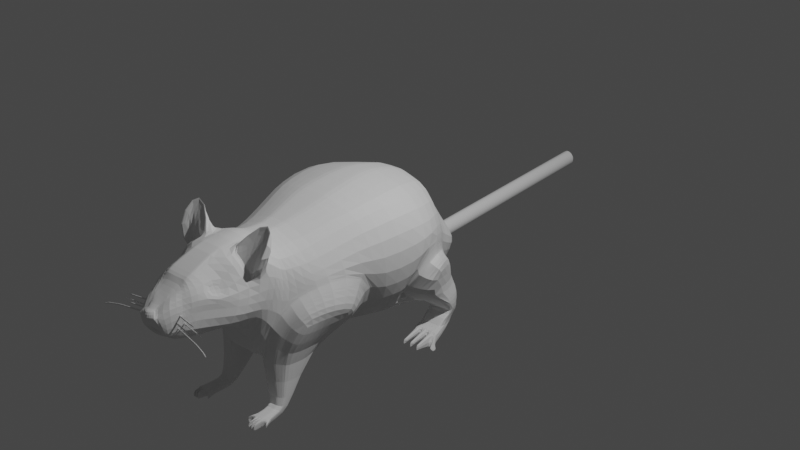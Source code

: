 # Source: RAT_2.0.blend  (saved by Blender 2.83.19; exported with 4.5.12 LTS)
import bpy
from mathutils import Matrix  # noqa: F401  (used for matrix-valued properties, if any)

bpy.ops.wm.read_factory_settings(use_empty=True)
scene = bpy.context.scene
scene.name = 'Scene'

# ---- collections
col_collection = bpy.data.collections.new('Collection'); scene.collection.children.link(col_collection)
col_wiskers = bpy.data.collections.new('WISKERS'); scene.collection.children.link(col_wiskers)

# ---- world
world_world = bpy.data.worlds.new('World'); scene.world = world_world
world_world.use_nodes = True; world_world.node_tree.nodes.clear()
_N = world_world.node_tree.nodes; _L = world_world.node_tree.links
n0 = _N.new('ShaderNodeOutputWorld'); n0.name = 'World Output'; n0.location = (300, 300)
n1 = _N.new('ShaderNodeBackground'); n1.name = 'Background'; n1.location = (10, 300)
n1.inputs[0].default_value = (0.05088, 0.05088, 0.05088, 1.0)
_L.new(n1.outputs[0], n0.inputs[0])
n0.is_active_output = True
world_world.color = (0.05088, 0.05088, 0.05088)
world_world.use_sun_shadow = False
world_world.sun_shadow_jitter_overblur = 0.0

# ---- cameras
cam_camera = bpy.data.cameras.new('Camera')
cam_camera.clip_end = 100.0
cam_camera.ortho_scale = 7.314

# ---- lights
light_light = bpy.data.lights.new('Light', 'POINT')
light_light.transmission_factor = 0.0
light_light.energy = 1000.0
light_light.shadow_soft_size = 0.1
light_light.shadow_maximum_resolution = 0.006
light_light.use_absolute_resolution = True

# ---- meshes
me_cube_001 = bpy.data.meshes.new('Cube.001')
me_cube_001.from_pydata([(-0.3465, 0.4815, -0.5647), (-0.2544, 0.3343, 0.5122), (-0.1576, 0.7674, -0.4944), (-0.1546, 0.7674, -0.01822), (-0.4206, 0.1269, 0.7772), (-0.4064, -0.3914, -0.3054), (-0.5268, -0.1731, 0.8629), (-0.6143, -0.5433, -0.3441), (-0.6817, -0.5662, 0.9657), (-0.5176, -0.8733, -0.3189), (-0.6002, -1.065, 0.9252), (-0.2619, -1.18, -0.3748), (-0.5446, -1.245, 0.8956), (-0.4375, -1.719, 0.7861), (-0.1893, -2.182, -0.329), (-0.4269, -2.032, 0.7596), (-0.1552, -2.353, 0.08624), (-0.4257, -2.248, 0.9166), (-0.1873, -2.618, 0.2192), (-0.1763, -2.991, 0.2755), (-0.2424, -2.825, 0.8023), (-0.1515, -3.224, 0.3976), (-0.04937, -3.224, 0.6347), (-0.3136, 0.7674, -0.1127), (-0.3376, 0.7674, -0.2399), (-0.2613, 0.7674, -0.3672), (-0.4271, 0.337, 0.2829), (-0.4202, 0.4338, -0.02283), (-0.3061, 0.4736, -0.3631), (-0.591, 0.1154, 0.4957), (-0.6409, 0.1342, 0.2904), (-0.8013, -0.227, 0.5654), (-0.8724, -0.3509, 0.4011), (-0.7328, -0.6547, -0.09956), (-0.8485, -0.5618, 0.6797), (-0.8935, -0.5556, 0.2827), (-0.7455, -0.6852, -0.08904), (-0.7681, -1.057, 0.6543), (-0.8119, -1.045, 0.2782), (-0.6758, -0.9087, -0.0946), (-0.7133, -1.232, 0.6299), (-0.7397, -1.223, 0.4234), (-0.6576, -0.958, -0.09304), (-0.6077, -1.706, 0.5205), (-0.6377, -1.692, 0.452), (-0.4514, -2.027, 0.5367), (-0.4821, -2.023, 0.3384), (-0.4308, -2.214, 0.1049), (-0.4693, -2.271, 0.772), (-0.4112, -2.232, 0.4034), (-0.3605, -2.318, 0.2818), (-0.463, -2.503, 0.5237), (-0.4636, -2.599, 0.3402), (-0.3299, -2.863, 0.6788), (-0.294, -2.893, 0.5957), (-0.3205, -2.961, 0.4062), (-0.1082, -3.282, 0.5812), (-0.1423, -3.268, 0.5125), (-0.1519, -3.234, 0.4164), (-0.06756, 0.8956, -0.3039), (-0.05249, 0.8883, -0.178), (-0.0694, 0.8953, -0.1953), (-0.08469, 0.8952, -0.2282), (-0.07794, 0.9035, -0.2733), (-0.114, 0.7817, -0.01004), (-0.1814, 0.3539, 0.5523), (-0.2543, 0.1153, 0.8315), (-0.2764, -0.1834, 0.9253), (-0.3574, -0.5561, 1.028), (-0.3612, -1.068, 0.983), (-0.3236, -1.246, 0.9586), (0.0, 0.8158, 0.005237), (-0.1921, -1.72, 0.8548), (0.0, -2.876, 0.868), (-0.1643, -2.015, 0.8778), (0.0, -2.535, 0.987), (-0.1828, -2.255, 0.987), (0.0, -2.188, 1.021), (0.0, -2.013, 0.9143), (-0.1417, -2.876, 0.868), (0.0, -1.724, 0.8892), (0.0, -1.25, 0.9986), (0.0, -1.073, 1.03), (-0.03919, 0.8932, -0.162), (0.0, -0.5444, 1.077), (0.0, -0.1931, 0.9784), (0.0, 0.1032, 0.8865), (0.0, 0.3662, 0.6012), (0.0, -3.182, 0.4106), (0.0, -3.271, 0.4555), (0.0, 0.877, -0.3588), (0.0, -3.127, 0.7085), (0.0, 0.7724, -0.5031), (0.0, -3.283, 0.6332), (0.0, -3.315, 0.5709), (0.0, -3.254, 0.3974), (0.0, -1.198, -0.4175), (0.0, -2.985, 0.2746), (0.0, -2.618, 0.2084), (-0.07542, -3.133, 0.7106), (0.0, -2.353, 0.06614), (0.0, -2.198, -0.3641), (-0.1201, 0.5884, 0.302), (-0.3322, 0.4899, 0.1049), (-0.3802, 0.5014, -0.07916), (-0.2698, 0.5135, -0.3858), (-0.1734, 0.5575, 0.262), (-0.263, 0.5804, -0.5564), (0.0, -1.672, -0.4199), (0.0, -1.035, -0.4153), (0.0, -0.5198, -0.4526), (0.0, -0.3304, -0.5004), (0.0, 0.03924, -0.5167), (0.0, 0.3865, -0.6189), (0.0, 0.6603, -0.5733), (0.0, 0.6128, 0.3196), (-0.1274, -3.126, 0.7167), (-0.1502, -3.194, 0.3862), (-0.1935, -3.194, 0.4167), (-0.1944, -3.182, 0.545), (-0.1666, -3.173, 0.675), (-0.08493, -3.085, 0.7313), (0.0, -3.194, 0.3451), (0.0, -3.089, 0.7304), (-0.2033, -2.972, 0.776), (-0.1575, -3.126, 0.3228), (0.0, -3.129, 0.3216), (0.0, -2.948, 0.837), (-0.2516, -3.076, 0.4051), (-0.2524, -3.007, 0.5863), (-0.257, -3.0, 0.6791), (-0.1168, -2.941, 0.8367), (-0.3245, -2.428, 0.93), (-0.4341, -2.421, 0.7101), (-0.166, -2.419, 0.9491), (-0.4125, -2.161, 0.8913), (-0.4545, -2.207, 0.6946), (-0.3481, -2.536, 0.9357), (-0.4446, -2.469, 0.6269), (-0.139, -2.186, 0.9802), (-0.1135, -2.535, 0.987), (-0.5736, -2.253, 1.059), (-0.5459, -2.223, 1.208), (-0.6172, -2.331, 0.9899), (-0.5643, -2.441, 0.9684), (-0.3979, -2.21, 1.087), (-0.3855, -2.202, 1.219), (-0.318, -2.426, 0.9223), (-0.4302, -2.42, 0.6939), (-0.148, -2.418, 0.9431), (-0.5524, -2.217, 1.213), (-0.574, -2.442, 0.966), (-0.3824, -2.194, 1.224), (-0.3694, -2.384, 0.9564), (-0.4965, -2.26, 1.128), (-0.4501, -2.378, 0.8286), (-0.2628, -2.376, 0.9681), (-0.4863, -2.384, 0.9919), (-0.3889, -2.246, 1.135), (-0.05511, -3.238, 0.6439), (-0.1139, -3.296, 0.5904), (0.0, -3.298, 0.6424), (0.0, -3.329, 0.5801), (-0.2139, -3.09, 0.4156), (-0.2363, -3.069, 0.5645), (-0.2106, -3.042, 0.6551), (-0.1214, -2.968, 0.7873), (-0.165, -2.997, 0.7635), (-0.1408, -3.159, 0.3412), (0.0, -3.142, 0.3274), (0.0, -2.966, 0.8086), (-0.1492, -2.199, -0.3618), (-0.3818, -0.9067, -0.4154), (-0.4914, -0.5386, -0.4526), (-0.5021, -0.05233, -0.5521), (-0.4776, 0.1647, -0.6953), (-0.4729, 0.4336, -0.7232), (-0.09377, 0.591, 0.3138), (-0.08951, -3.289, 0.5795), (-0.1229, -3.226, 0.3999), (-0.1794, -1.198, -0.4175), (-0.1448, -2.99, 0.2753), (-0.1537, -2.618, 0.217), (-0.1279, -2.353, 0.08222), (-0.1656, 0.6903, -0.5433), (-0.04331, -3.236, 0.6344), (-0.1137, 0.7674, -0.4944), (-0.06415, -3.132, 0.7102), (-0.03062, 0.8871, -0.3343), (-0.1246, -3.253, 0.4857), (-0.1311, -3.238, 0.4196), (-0.09433, 0.3662, 0.6012), (-0.1033, 0.1032, 0.8865), (-0.09433, -0.1931, 0.9784), (-0.1394, -0.552, 1.077), (-0.1761, -1.073, 1.03), (-0.18, -1.25, 0.9986), (-0.09433, -1.724, 0.8892), (-0.09433, -2.013, 0.9143), (-0.1134, -2.188, 0.9954), (-0.09462, -2.535, 0.987), (-0.1172, -2.876, 0.868), (-0.1794, -1.672, -0.4199), (-0.06883, 0.7968, 0.009512), (-0.01452, 0.8967, -0.1536), (-0.07175, -3.086, 0.7312), (-0.1115, -3.193, 0.3718), (-0.1298, -3.127, 0.3226), (-0.09725, -2.942, 0.8367), (-0.0941, -3.303, 0.5887), (-0.0479, -3.25, 0.6436), (-0.08714, -2.962, 0.8018), (-0.1197, -3.149, 0.3312), (-0.2165, -1.664, -0.4089), (-0.1818, -2.804, 0.2473), (-0.3032, -2.639, 0.772), (-0.3921, -2.78, 0.3732), (-0.3785, -2.698, 0.5597), (-0.4185, -2.657, 0.6359), (0.0, -2.705, 0.9275), (-0.1276, -2.705, 0.9275), (0.0, -2.802, 0.2415), (-0.1492, -2.804, 0.2461), (-0.1059, -2.705, 0.9275), (-0.07508, -2.199, -0.3629), (-0.1716, -1.036, -0.4088), (-0.2457, -0.5292, -0.4526), (-0.3417, -0.1932, -0.5557), (-0.3185, 0.1783, -0.5703), (-0.2604, 0.5497, -0.5859), (-0.05779, 0.6028, 0.3184), (-0.05637, -3.301, 0.5743), (-0.07121, -3.256, 0.4032), (-0.09025, -1.198, -0.4175), (-0.08193, -2.987, 0.2749), (-0.08637, -2.618, 0.2127), (-0.0735, -2.353, 0.07418), (-0.09025, -1.672, -0.4199), (-0.05867, -3.315, 0.5835), (-0.1356, 0.6806, -0.564), (-0.03118, -3.26, 0.6338), (-0.02599, 0.7674, -0.4944), (-0.0416, -3.129, 0.7093), (0.0, 0.8845, -0.3507), (-0.0745, -3.24, 0.4285), (-0.07557, -3.206, 0.4171), (-0.04717, 0.3662, 0.6012), (-0.05167, 0.1032, 0.8865), (-0.04717, -0.1931, 0.9784), (-0.06971, -0.5482, 1.077), (-0.08806, -1.073, 1.03), (-0.09, -1.25, 0.9986), (-0.04717, -1.724, 0.8892), (-0.04717, -2.013, 0.9143), (-0.06622, -2.188, 1.008), (-0.05684, -2.535, 0.987), (-0.06812, -2.876, 0.868), (-0.01527, 0.8113, 0.009219), (0.0, 0.9011, -0.1501), (-0.0454, -3.087, 0.7308), (-0.06602, -3.189, 0.3477), (-0.07442, -3.128, 0.3221), (-0.05815, -2.945, 0.8368), (-0.03348, -3.274, 0.643), (-0.05096, -2.963, 0.8091), (-0.0656, -3.15, 0.3343), (-0.06248, -2.705, 0.9275), (-0.08415, -2.803, 0.2438), (-0.237, -2.815, 0.7652), (-0.2963, -2.812, 0.6898), (-0.3562, -2.691, 0.6586), (-0.2782, -2.684, 0.768), (-0.7414, 0.1739, -0.4876), (-0.7471, 0.07744, -0.3278), (-0.6114, 0.3209, -0.3782), (-0.4883, 0.4035, -0.4096), (-0.5691, 0.3657, -0.3817), (-0.4917, 0.4633, -0.5501), (-0.6402, 0.3895, -0.5054), (-0.5923, 0.4356, -0.5142), (-0.8174, -0.09189, -0.4151), (-0.4745, -0.3644, -0.2988), (-0.5469, -0.3311, -0.2808), (-0.7039, 0.2437, -0.1524), (-0.5303, 0.2772, -0.1046), (-0.5908, 0.2277, -0.1068), (-0.946, -0.2293, 0.07315), (-0.9086, -0.3416, 0.198), (-0.9171, -0.3272, 0.1736), (-0.8483, -0.3356, -0.227), (-0.7136, -0.503, -0.1719), (-0.7522, -0.4483, -0.2115), (-0.6866, 0.1181, 0.05413), (-0.7363, 0.1272, -0.03562), (-0.7033, 0.1243, 0.02994), (-0.7846, 0.04135, -0.518), (-0.6516, 0.009595, -0.5722), (-0.7939, 0.06565, -0.5633), (-0.7525, 0.1851, -0.563), (-0.7301, 0.2017, -0.7088), (-0.7557, 0.2198, -0.7077), (-0.6061, 0.4149, -0.7401), (-0.6767, 0.384, -0.5909), (-0.652, 0.3969, -0.7346), (-0.4776, 0.002744, -0.7263), (-0.4776, 0.4004, -0.7719), (-0.5756, 0.4079, -0.7779), (-0.6833, 0.3934, -0.7649), (-0.7587, 0.04935, -0.7435), (-0.7309, 0.03817, -0.7449), (-0.4776, -0.0356, -0.825), (-0.4763, 0.3795, -0.8055), (-0.5633, 0.3716, -0.8111), (-0.6772, 0.3387, -0.8156), (-0.7585, 0.01256, -0.8242), (-0.712, -0.0148, -0.825), (-0.4776, 0.0655, -0.8891), (-0.4776, 0.2966, -0.8284), (-0.5501, 0.3044, -0.8446), (-0.6666, 0.3049, -0.8515), (-0.7524, 0.09348, -0.8891), (-0.7191, 0.0854, -0.8891), (-0.779, -0.1532, -0.8294), (-0.7457, -0.1512, -0.8294), (-0.7861, -0.2792, -0.9838), (-0.4776, -0.1502, -0.8294), (-0.7527, -0.2781, -0.9838), (-0.4776, -0.1549, -0.9002), (-0.4204, -2.091, 0.8193), (-0.2989, -2.31, -0.06434), (-0.4158, -2.26, 0.1783), (-0.4595, -2.113, 0.3966), (-0.4528, -2.109, 0.6083), (-0.1568, -2.09, 0.923), (0.0, -2.309, -0.1302), (0.0, -2.093, 0.9625), (-0.103, -2.093, 0.9511), (-0.1806, -2.309, -0.1237), (-0.105, -2.309, -0.1269), (-0.0558, -2.093, 0.9568), (-0.4555, 0.4174, -0.4019), (-0.4265, 0.4233, -0.3891), (-0.3918, 0.4308, -0.3928), (-0.3579, 0.4397, -0.3923), (-0.3289, 0.4558, -0.3593), (-0.3707, 0.4785, -0.5623), (-0.3949, 0.4754, -0.5598), (-0.4191, 0.4724, -0.5574), (-0.4433, 0.4694, -0.555), (-0.4675, 0.4664, -0.5525), (-0.5112, 0.303, -0.104), (-0.4921, 0.3287, -0.1035), (-0.473, 0.3545, -0.1029), (-0.4538, 0.3802, -0.1024), (-0.4347, 0.406, -0.1018), (-0.4951, 0.4305, -0.726), (-0.5173, 0.4274, -0.7288), (-0.5395, 0.4243, -0.7316), (-0.5617, 0.4211, -0.7344), (-0.5839, 0.418, -0.7373), (-0.6267, -0.0007251, -0.5688), (-0.6018, -0.01105, -0.5655), (-0.5769, -0.02137, -0.5621), (-0.552, -0.03169, -0.5588), (-0.527, -0.04201, -0.5555), (-0.4178, -0.3869, -0.3043), (-0.4291, -0.3824, -0.3032), (-0.4404, -0.3779, -0.3021), (-0.4518, -0.3734, -0.301), (-0.4631, -0.3689, -0.2999), (-0.7155, -0.6051, -0.1183), (-0.7105, -0.5855, -0.1265), (-0.7075, -0.5665, -0.1353), (-0.7066, -0.5443, -0.1467), (-0.7084, -0.5243, -0.1582), (-0.6776, 0.115, 0.06258), (-0.6685, 0.1119, 0.07103), (-0.6595, 0.1088, 0.07947), (-0.6504, 0.1056, 0.08792), (-0.6471, 0.09296, 0.1895), (-0.8649, -0.3486, 0.3254), (-0.8783, -0.36, 0.2319), (-0.8859, -0.3554, 0.2235), (-0.8935, -0.3508, 0.215), (-0.901, -0.3462, 0.2065), (-0.688, 0.1955, -0.7066), (-0.6459, 0.1894, -0.7043), (-0.6038, 0.1832, -0.702), (-0.5617, 0.177, -0.6998), (-0.5196, 0.1709, -0.6975), (-0.4939, 0.4017, -0.7729), (-0.5103, 0.4029, -0.7739), (-0.5266, 0.4041, -0.7749), (-0.5429, 0.4054, -0.7759), (-0.5593, 0.4066, -0.7769), (-0.6887, 0.03227, -0.7418), (-0.6465, 0.02636, -0.7387), (-0.6042, 0.02046, -0.7356), (-0.562, 0.01455, -0.7325), (-0.5198, 0.008649, -0.7294), (-0.4908, 0.3782, -0.8064), (-0.5053, 0.3769, -0.8074), (-0.5198, 0.3756, -0.8083), (-0.5343, 0.3742, -0.8092), (-0.5488, 0.3729, -0.8102), (-0.6729, -0.01827, -0.825), (-0.6338, -0.02174, -0.825), (-0.5948, -0.0252, -0.825), (-0.5557, -0.02867, -0.825), (-0.5166, -0.03213, -0.825), (-0.4897, 0.2979, -0.8311), (-0.5017, 0.2992, -0.8338), (-0.5138, 0.3005, -0.8365), (-0.5259, 0.3018, -0.8392), (-0.538, 0.3031, -0.8419), (-0.6788, 0.08209, -0.8891), (-0.6386, 0.07877, -0.8891), (-0.5983, 0.07545, -0.8891), (-0.5581, 0.07214, -0.8891), (-0.5178, 0.06882, -0.8891), (-0.701, -0.151, -0.8294), (-0.6563, -0.1508, -0.8294), (-0.6116, -0.1507, -0.8294), (-0.5669, -0.1505, -0.8294), (-0.5222, -0.1504, -0.8294), (-0.7069, -0.1565, -0.9002), (-0.661, -0.1562, -0.9002), (-0.6152, -0.1559, -0.9002), (-0.5693, -0.1556, -0.9002), (-0.5234, -0.1552, -0.9002), (-0.7527, -0.4328, -0.9299), (-0.7457, -0.4239, -0.8701), (-0.701, -0.4237, -0.8701), (-0.6563, -0.4235, -0.8701), (-0.6116, -0.4234, -0.8701), (-0.5669, -0.4232, -0.8701), (-0.5222, -0.423, -0.8701), (-0.7069, -0.4325, -0.9299), (-0.661, -0.4322, -0.9299), (-0.6152, -0.4318, -0.9299), (-0.5693, -0.4315, -0.9299), (-0.5234, -0.4312, -0.9299), (-0.7737, -0.1233, -0.8294), (-0.7403, -0.1227, -0.8294), (-0.4776, -0.1252, -0.8294), (-0.4776, -0.1258, -0.9507), (-0.7474, -0.1242, -0.9507), (-0.7808, -0.1239, -0.9507), (-0.5214, -0.1248, -0.8294), (-0.5651, -0.1244, -0.8294), (-0.6089, -0.1239, -0.8294), (-0.6527, -0.1235, -0.8294), (-0.6965, -0.1231, -0.8294), (-0.7024, -0.1245, -0.9507), (-0.6575, -0.1247, -0.9507), (-0.6125, -0.125, -0.9507), (-0.5675, -0.1253, -0.9507), (-0.5225, -0.1255, -0.9507), (-0.8134, -0.2051, -0.9313), (-0.8067, -0.2809, -0.937), (-0.7936, -0.2872, -0.9516), (-0.8004, -0.2095, -0.9458), (-0.8367, -0.1958, -0.9766), (-0.8333, -0.2553, -0.9796), (-0.8264, -0.2585, -0.9872), (-0.83, -0.198, -0.9842), (-0.5797, -1.694, -0.1735), (-0.6466, -1.341, -0.1079), (-0.6142, -1.092, -0.07567), (-0.6304, -1.261, -0.0936), (-0.3746, -1.235, -0.3113), (-0.5085, -1.35, -0.2456), (-0.4664, -1.295, -0.2703), (-0.4504, -2.122, -0.0439), (-0.5748, -2.064, -0.1375), (-0.4783, -2.087, -0.08602), (-0.4405, -2.065, -0.3289), (-0.3358, -2.162, -0.3233), (-0.4235, -2.089, -0.3303), (-0.7507, -1.45, 0.06808), (-0.7479, -1.27, 0.3188), (-0.7716, -1.387, 0.1229), (-0.6577, -1.94, 0.1086), (-0.5598, -2.018, 0.2396), (-0.6062, -2.006, 0.1906), (-0.6837, -1.678, 0.3662), (-0.7204, -1.687, 0.123), (-0.7355, -1.68, 0.225), (-0.3447, -1.685, -0.4221), (-0.4158, -1.69, -0.397), (-0.3664, -1.686, -0.424), (-0.2959, -2.171, -0.8102), (-0.2936, -2.008, -0.8376), (-0.4429, -2.11, -0.8091), (-0.4235, -2.137, -0.8107), (-0.395, -2.161, -0.8084), (-0.3766, -2.006, -0.8395), (-0.405, -2.006, -0.8411), (-0.421, -2.007, -0.8323), (-0.3123, -2.221, -0.831), (-0.3104, -2.133, -0.9329), (-0.4458, -2.18, -0.8589), (-0.4301, -2.197, -0.846), (-0.407, -2.211, -0.8322), (-0.4006, -2.128, -0.9319), (-0.4151, -2.131, -0.9329), (-0.4281, -2.128, -0.9267), (-0.3327, -2.37, -0.8253), (-0.3439, -2.358, -0.9207), (-0.4635, -2.356, -0.8523), (-0.4522, -2.359, -0.8397), (-0.4291, -2.373, -0.8259), (-0.4207, -2.365, -0.9195), (-0.433, -2.364, -0.9193), (-0.4437, -2.361, -0.9156), (-0.3259, -2.431, -0.8172), (-0.3289, -2.438, -0.9131), (-0.4611, -2.383, -0.8523), (-0.439, -2.436, -0.8344), (-0.4227, -2.449, -0.8205), (-0.4224, -2.46, -0.9129), (-0.4319, -2.449, -0.9119), (-0.4512, -2.393, -0.9133), (-0.4322, -1.876, 0.7729), (-0.5599, -1.857, 0.3952), (-0.5295, -1.867, 0.5286), (-0.1761, -1.868, 0.8654), (0.0, -1.935, -0.392), (0.0, -1.869, 0.9018), (-0.09433, -1.869, 0.9018), (-0.1643, -1.936, -0.3908), (-0.1841, -1.968, -0.3698), (-0.08267, -1.935, -0.3914), (-0.04717, -1.869, 0.9018), (-0.6891, -1.814, 0.1158), (-0.6709, -1.843, 0.2078), (-0.6012, -1.85, 0.3307), (-0.4494, -1.848, -0.3612), (-0.5689, -1.83, -0.1721), (-0.2581, -2.107, -0.8139), (-0.4319, -2.059, -0.8207), (-0.2747, -2.194, -0.8719), (-0.437, -2.154, -0.8928), (-0.3087, -2.37, -0.8646), (-0.4526, -2.355, -0.8844), (-0.3038, -2.437, -0.8593), (-0.4562, -2.388, -0.8828), (-0.4354, -2.443, -0.8732), (-0.4225, -2.454, -0.8667), (-0.7463, -1.26, 0.3397), (-0.7446, -1.251, 0.3607), (-0.743, -1.242, 0.3816), (-0.7413, -1.232, 0.4025), (-0.6489, -0.9848, -0.08956), (-0.6402, -1.012, -0.08609), (-0.6315, -1.039, -0.08262), (-0.6229, -1.066, -0.07914), (-0.2844, -1.191, -0.3621), (-0.307, -1.202, -0.3494), (-0.3295, -1.213, -0.3367), (-0.3521, -1.224, -0.324), (-0.2422, -1.668, -0.4115), (-0.2678, -1.672, -0.4141), (-0.2935, -1.676, -0.4168), (-0.3191, -1.681, -0.4194), (-0.4465, -2.141, -0.01414), (-0.4426, -2.159, 0.01563), (-0.4387, -2.177, 0.0454), (-0.4347, -2.196, 0.07517), (-0.4976, -2.022, 0.3186), (-0.5132, -2.021, 0.2989), (-0.5287, -2.02, 0.2791), (-0.5442, -2.019, 0.2594), (-0.3065, -2.166, -0.3245), (-0.2772, -2.17, -0.3256), (-0.2479, -2.174, -0.3268), (-0.2186, -2.178, -0.3279), (-0.6745, -1.681, 0.3833), (-0.6653, -1.684, 0.4005), (-0.6561, -1.687, 0.4177), (-0.6469, -1.689, 0.4348), (-0.3102, -2.007, -0.838), (-0.3268, -2.007, -0.8383), (-0.3434, -2.007, -0.8387), (-0.36, -2.006, -0.8391), (-0.3752, -2.163, -0.8088), (-0.3554, -2.165, -0.8091), (-0.3355, -2.167, -0.8095), (-0.3157, -2.169, -0.8099), (-0.3285, -2.132, -0.9327), (-0.3465, -2.131, -0.9325), (-0.3645, -2.13, -0.9323), (-0.3826, -2.129, -0.9321), (-0.3881, -2.213, -0.8319), (-0.3691, -2.215, -0.8317), (-0.3502, -2.217, -0.8315), (-0.3313, -2.219, -0.8313), (-0.3609, -2.371, -0.9199), (-0.3758, -2.37, -0.9198), (-0.3908, -2.369, -0.9196), (-0.4058, -2.37, -0.9193), (-0.4102, -2.375, -0.8257), (-0.3912, -2.377, -0.8255), (-0.3723, -2.379, -0.8252), (-0.3534, -2.381, -0.825), (-0.3696, -2.45, -0.9142), (-0.3843, -2.473, -0.9127), (-0.3969, -2.468, -0.9128), (-0.4093, -2.459, -0.9131), (-0.409, -2.448, -0.82), (-0.3959, -2.457, -0.819), (-0.3826, -2.463, -0.8182), (-0.3673, -2.44, -0.819), (-0.347, -2.448, -0.8563), (-0.3674, -2.471, -0.8578), (-0.3857, -2.464, -0.8608), (-0.4038, -2.454, -0.864), (-0.5681, -1.856, 0.3823), (-0.5764, -1.854, 0.3694), (-0.5847, -1.853, 0.3565), (-0.593, -1.852, 0.3436), (-0.446, -2.535, -0.8291), (-0.4288, -2.535, -0.8159), (-0.4285, -2.546, -0.9082), (-0.4389, -2.548, -0.9066), (-0.4425, -2.542, -0.8679), (-0.4287, -2.541, -0.8621), (-0.3767, -2.55, -0.9088), (-0.3897, -2.549, -0.9087), (-0.4026, -2.548, -0.9085), (-0.4156, -2.547, -0.9084), (-0.4152, -2.536, -0.8153), (-0.4016, -2.537, -0.8147), (-0.388, -2.539, -0.8142), (-0.3744, -2.54, -0.8136), (-0.3541, -2.548, -0.851), (-0.3727, -2.546, -0.8537), (-0.3914, -2.544, -0.8565), (-0.41, -2.543, -0.8593), (-0.4939, -2.417, -0.8901), (-0.485, -2.42, -0.9212), (-0.4851, -2.444, -0.8872), (-0.4802, -2.447, -0.9177), (-0.5048, -2.417, -0.8579), (-0.49, -2.442, -0.8566), (-0.2682, -2.477, -0.8631), (-0.3033, -2.475, -0.9188), (-0.286, -2.485, -0.8611), (-0.3112, -2.486, -0.915), (-0.2909, -2.476, -0.8239), (-0.3081, -2.483, -0.8191), (-0.2187, 0.6741, -0.5626), (0.0, 0.7149, 0.195), (0.0, 0.7259, -0.5769), (-0.1113, 0.6852, 0.1776), (-0.3284, 0.6179, 0.01125), (-0.3684, 0.625, -0.1575), (-0.2673, 0.6326, -0.4023), (-0.1617, 0.6599, 0.1493), (-0.1395, 0.7424, -0.5546), (-0.07562, 0.6933, 0.1932), (-0.03038, 0.7068, 0.196), (-0.08332, 0.7363, -0.5674), (0.0, 0.9521, -0.3503), (0.0, 1.227, -0.3503), (0.01727, 0.9511, -0.3459), (0.01727, 1.226, -0.3459), (0.04339, 0.9511, -0.3337), (0.04339, 1.226, -0.3337), (0.06502, 0.9511, -0.3146), (0.06502, 1.226, -0.3146), (0.08039, 0.9511, -0.2902), (0.08039, 1.226, -0.2902), (0.08827, 0.9511, -0.2625), (0.08827, 1.226, -0.2625), (0.08802, 0.9511, -0.2336), (0.08802, 1.226, -0.2336), (0.07964, 0.9511, -0.206), (0.07964, 1.226, -0.206), (0.06384, 0.9511, -0.1819), (0.06384, 1.226, -0.1819), (0.04188, 0.9511, -0.1632), (0.04188, 1.226, -0.1632), (0.01554, 0.9511, -0.1515), (0.01554, 1.226, -0.1515), (0.0, 0.9497, -0.1499), (0.0, 1.225, -0.1499), (-0.06756, 0.8956, -0.3039), (-0.05249, 0.8883, -0.178), (-0.0694, 0.8953, -0.1953), (-0.08469, 0.8952, -0.2282), (-0.07794, 0.9035, -0.2733), (-0.03919, 0.8932, -0.162), (0.0, 0.877, -0.3588), (-0.03062, 0.8871, -0.3343), (-0.01452, 0.8967, -0.1536), (0.0, 0.8845, -0.3507), (0.0, 0.9011, -0.1501), (0.0, 0.9521, -0.3503), (0.01727, 0.9511, -0.3459), (0.04339, 0.9511, -0.3337), (0.06502, 0.9511, -0.3146), (0.08039, 0.9511, -0.2902), (0.08827, 0.9511, -0.2625), (0.08802, 0.9511, -0.2336), (0.07964, 0.9511, -0.206), (0.06384, 0.9511, -0.1819), (0.04188, 0.9511, -0.1632), (0.01554, 0.9511, -0.1515), (0.0, 0.9497, -0.1499), (0.0, 1.393, -0.3503), (0.01727, 1.392, -0.3459), (0.04339, 1.392, -0.3337), (0.06502, 1.392, -0.3146), (0.08039, 1.392, -0.2902), (0.08827, 1.392, -0.2625), (0.08802, 1.392, -0.2336), (0.07964, 1.392, -0.206), (0.06384, 1.392, -0.1819), (0.04188, 1.392, -0.1632), (0.01554, 1.392, -0.1515), (0.0, 1.391, -0.1499), (0.0, 1.532, -0.3503), (0.01727, 1.53, -0.3459), (0.04339, 1.53, -0.3337), (0.06502, 1.53, -0.3146), (0.08039, 1.53, -0.2902), (0.08827, 1.53, -0.2625), (0.08802, 1.53, -0.2336), (0.07964, 1.53, -0.206), (0.06384, 1.53, -0.1819), (0.04188, 1.53, -0.1632), (0.01554, 1.53, -0.1515), (0.0, 1.529, -0.1499), (0.0, 1.791, -0.3503), (0.01727, 1.79, -0.3459), (0.04339, 1.79, -0.3337), (0.06502, 1.79, -0.3146), (0.08039, 1.79, -0.2902), (0.08827, 1.79, -0.2625), (0.08802, 1.79, -0.2336), (0.07964, 1.79, -0.206), (0.06384, 1.79, -0.1819), (0.04188, 1.79, -0.1632), (0.01554, 1.79, -0.1515), (0.0, 1.789, -0.1499), (0.0, 1.791, -0.3503), (0.01727, 1.79, -0.3459), (0.04339, 1.79, -0.3337), (0.06502, 1.79, -0.3146), (0.08039, 1.79, -0.2902), (0.08827, 1.79, -0.2625), (0.08802, 1.79, -0.2336), (0.07964, 1.79, -0.206), (0.06384, 1.79, -0.1819), (0.04188, 1.79, -0.1632), (0.01554, 1.79, -0.1515), (0.0, 1.789, -0.1499), (0.0, 2.003, -0.3503), (0.01727, 2.001, -0.3459), (0.04339, 2.001, -0.3337), (0.06502, 2.001, -0.3146), (0.08039, 2.001, -0.2902), (0.08827, 2.001, -0.2625), (0.08802, 2.001, -0.2336), (0.07964, 2.001, -0.206), (0.06384, 2.001, -0.1819), (0.04188, 2.001, -0.1632), (0.01554, 2.001, -0.1515), (0.0, 2.0, -0.1499), (0.0, 2.227, -0.3503), (0.01727, 2.226, -0.3459), (0.04339, 2.226, -0.3337), (0.06502, 2.226, -0.3146), (0.08039, 2.226, -0.2902), (0.08827, 2.226, -0.2625), (0.08802, 2.226, -0.2336), (0.07964, 2.226, -0.206), (0.06384, 2.226, -0.1819), (0.04188, 2.226, -0.1632), (0.01554, 2.226, -0.1515), (0.0, 2.225, -0.1499), (0.0, 2.471, -0.3503), (0.01727, 2.47, -0.3459), (0.04339, 2.47, -0.3337), (0.06502, 2.47, -0.3146), (0.08039, 2.47, -0.2902), (0.08827, 2.47, -0.2625), (0.08802, 2.47, -0.2336), (0.07964, 2.47, -0.206), (0.06384, 2.47, -0.1819), (0.04188, 2.47, -0.1632), (0.01554, 2.47, -0.1515), (0.0, 2.469, -0.1499), (0.0, 2.774, -0.3503), (0.01727, 2.772, -0.3459), (0.04339, 2.772, -0.3337), (0.06502, 2.772, -0.3146), (0.08039, 2.772, -0.2902), (0.08827, 2.772, -0.2625), (0.08802, 2.772, -0.2336), (0.07964, 2.772, -0.206), (0.06384, 2.772, -0.1819), (0.04188, 2.772, -0.1632), (0.01554, 2.772, -0.1515), (0.0, 2.771, -0.1499), (0.0, 3.06, -0.3503), (0.01727, 3.059, -0.3459), (0.04339, 3.059, -0.3337), (0.06502, 3.059, -0.3146), (0.08039, 3.059, -0.2902), (0.08827, 3.059, -0.2625), (0.08802, 3.059, -0.2336), (0.07964, 3.059, -0.206), (0.06384, 3.059, -0.1819), (0.04188, 3.059, -0.1632), (0.01554, 3.059, -0.1515), (0.0, 3.057, -0.1499), (0.0, 3.363, -0.3503), (0.01727, 3.362, -0.3459), (0.04339, 3.362, -0.3337), (0.06502, 3.362, -0.3146), (0.08039, 3.362, -0.2902), (0.08827, 3.362, -0.2625), (0.08802, 3.362, -0.2336), (0.07964, 3.362, -0.206), (0.06384, 3.362, -0.1819), (0.04188, 3.362, -0.1632), (0.01554, 3.362, -0.1515), (0.0, 3.36, -0.1499), (0.0, 3.683, -0.3503), (0.01727, 3.682, -0.3459), (0.04339, 3.682, -0.3337), (0.06502, 3.682, -0.3146), (0.08039, 3.682, -0.2902), (0.08827, 3.682, -0.2625), (0.08802, 3.682, -0.2336), (0.07964, 3.682, -0.206), (0.06384, 3.682, -0.1819), (0.04188, 3.682, -0.1632), (0.01554, 3.682, -0.1515), (0.0, 3.681, -0.1499)], [], [(203, 204, 83, 64), (189, 178, 56, 57), (239, 114, 113, 229), (223, 220, 79, 201), (103, 26, 1, 106), (190, 189, 57, 58), (26, 29, 4, 1), (29, 31, 6, 4), (298, 295, 280, 272), (31, 34, 8, 6), (385, 360, 296, 299), (173, 172, 9, 7), (34, 37, 10, 8), (40, 43, 13, 12), (37, 40, 12, 10), (174, 173, 7, 5), (172, 180, 11, 9), (525, 45, 15, 523), (332, 136, 135, 328), (183, 182, 18, 16), (337, 183, 16, 329), (20, 215, 271, 268), (120, 56, 22, 116), (222, 181, 19, 214), (22, 56, 160, 159), (117, 21, 58, 118), (118, 58, 57, 119), (119, 57, 56, 120), (214, 19, 55, 216), (216, 55, 54, 217), (217, 54, 53, 218), (16, 18, 52, 50), (50, 52, 51, 49), (49, 51, 138, 136), (329, 16, 50, 330), (330, 50, 49, 331), (331, 49, 136, 332), (524, 46, 45, 525), (9, 11, 42, 39), (39, 42, 41, 38), (38, 41, 40, 37), (41, 44, 43, 40), (7, 9, 39, 36), (36, 39, 38, 35), (35, 38, 37, 34), (33, 36, 35, 32), (32, 35, 34, 31), (30, 32, 31, 29), (27, 30, 29, 26), (107, 0, 28, 105), (105, 28, 27, 104), (104, 27, 26, 103), (24, 62, 63, 25), (23, 61, 62, 24), (25, 63, 59, 2), (206, 179, 21, 117), (3, 60, 61, 23), (186, 2, 59, 188), (215, 20, 79, 220), (116, 22, 99, 121), (523, 15, 74, 526), (328, 135, 139, 333), (12, 13, 72, 70), (8, 10, 69, 68), (10, 12, 70, 69), (4, 6, 67, 66), (6, 8, 68, 67), (1, 4, 66, 65), (106, 1, 65, 102), (58, 21, 179, 190), (185, 187, 99, 22), (529, 526, 74, 198), (336, 333, 139, 199), (194, 68, 69, 195), (192, 66, 67, 193), (193, 67, 68, 194), (660, 654, 102, 177), (195, 69, 70, 196), (196, 70, 72, 197), (199, 139, 140, 200), (177, 102, 65, 191), (662, 653, 114, 239), (191, 65, 66, 192), (658, 106, 102, 654), (656, 104, 103, 655), (657, 105, 104, 656), (651, 107, 105, 657), (655, 103, 106, 658), (262, 127, 73, 256), (242, 91, 123, 259), (167, 116, 121, 166), (212, 206, 117, 168), (164, 119, 120, 165), (163, 118, 119, 164), (168, 117, 118, 163), (165, 120, 116, 167), (53, 130, 124, 20), (19, 125, 128, 55), (55, 128, 129, 54), (181, 207, 125, 19), (20, 124, 131, 79), (264, 170, 127, 262), (385, 299, 309, 395), (369, 374, 290, 281), (273, 289, 286, 293), (374, 384, 287, 290), (36, 33, 5, 7), (3, 64, 83, 60), (149, 76, 145, 152), (17, 48, 143, 141), (48, 17, 135, 136), (147, 148, 138, 137), (148, 48, 136, 138), (17, 76, 139, 135), (149, 147, 137, 140), (76, 149, 140, 139), (143, 151, 150, 141), (145, 141, 150, 152), (76, 17, 141, 145), (146, 142, 154, 158), (144, 133, 155, 157), (48, 148, 151, 143), (132, 133, 148, 147), (134, 132, 147, 149), (144, 142, 150, 151), (142, 146, 152, 150), (146, 134, 149, 152), (133, 144, 151, 148), (155, 153, 154, 157), (153, 156, 158, 154), (132, 134, 156, 153), (134, 146, 158, 156), (142, 144, 157, 154), (133, 132, 153, 155), (209, 210, 159, 160), (231, 94, 162, 238), (185, 22, 159, 210), (53, 54, 129, 130), (259, 123, 170, 264), (130, 165, 167, 124), (125, 168, 163, 128), (128, 163, 164, 129), (129, 164, 165, 130), (207, 212, 168, 125), (124, 167, 166, 131), (261, 265, 212, 207), (121, 205, 211, 166), (88, 245, 232, 95), (240, 185, 210, 263), (56, 178, 209, 160), (238, 263, 210, 209), (166, 211, 208, 131), (234, 261, 207, 181), (265, 260, 206, 212), (99, 187, 205, 121), (131, 208, 201, 79), (246, 191, 192, 247), (651, 659, 184, 107), (230, 177, 191, 246), (254, 199, 200, 255), (251, 196, 197, 252), (250, 195, 196, 251), (661, 660, 177, 230), (248, 193, 194, 249), (247, 192, 193, 248), (249, 194, 195, 250), (339, 336, 199, 254), (533, 529, 198, 253), (240, 242, 187, 185), (241, 186, 188, 243), (260, 232, 179, 206), (267, 234, 181, 222), (338, 236, 183, 337), (236, 235, 182, 183), (233, 237, 202, 180), (532, 224, 171, 530), (225, 233, 180, 172), (227, 226, 173, 174), (226, 225, 172, 173), (228, 227, 174, 175), (245, 244, 189, 190), (266, 223, 201, 256), (244, 231, 178, 189), (257, 258, 204, 203), (180, 202, 213, 11), (530, 531, 213, 202), (255, 200, 223, 266), (235, 267, 222, 182), (137, 215, 220, 140), (51, 217, 218, 138), (52, 216, 217, 51), (18, 214, 216, 52), (182, 222, 214, 18), (138, 218, 215, 137), (200, 140, 220, 223), (577, 549, 480, 485), (560, 564, 488, 470), (538, 534, 486, 466), (98, 221, 267, 235), (75, 255, 266, 219), (257, 71, 258), (89, 94, 231, 244), (219, 266, 256, 73), (88, 89, 244, 245), (113, 112, 228, 229), (112, 111, 227, 228), (110, 109, 225, 226), (111, 110, 226, 227), (109, 96, 233, 225), (527, 101, 224, 532), (96, 108, 237, 233), (100, 98, 235, 236), (334, 100, 236, 338), (221, 97, 234, 267), (122, 95, 232, 260), (92, 241, 243, 90), (179, 232, 245, 190), (93, 91, 242, 240), (528, 533, 253, 78), (335, 339, 254, 77), (84, 249, 250, 82), (86, 247, 248, 85), (85, 248, 249, 84), (652, 661, 230, 115), (82, 250, 251, 81), (81, 251, 252, 80), (77, 254, 255, 75), (115, 230, 246, 87), (87, 246, 247, 86), (169, 122, 260, 265), (97, 126, 261, 234), (162, 161, 263, 238), (93, 240, 263, 161), (126, 169, 265, 261), (205, 259, 264, 211), (178, 231, 238, 209), (211, 264, 262, 208), (187, 242, 259, 205), (208, 262, 256, 201), (659, 662, 239, 184), (53, 20, 268, 269), (218, 53, 269, 270), (215, 218, 270, 271), (268, 271, 270, 269), (349, 359, 301, 277), (280, 289, 273, 272), (302, 298, 272, 278), (384, 375, 292, 287), (350, 340, 275, 284), (375, 350, 284, 292), (274, 273, 293, 283), (360, 369, 281, 296), (274, 278, 272, 273), (275, 277, 279, 276), (276, 279, 278, 274), (284, 275, 276, 285), (285, 276, 274, 283), (286, 289, 291, 288), (288, 291, 290, 287), (293, 286, 288, 294), (294, 288, 287, 292), (283, 293, 294, 285), (285, 294, 292, 284), (281, 290, 291, 282), (282, 291, 289, 280), (280, 295, 297, 282), (282, 297, 296, 281), (277, 301, 303, 279), (279, 303, 302, 278), (295, 298, 300, 297), (297, 300, 299, 296), (298, 302, 303, 300), (299, 300, 308, 309), (340, 349, 277, 275), (305, 304, 310, 311), (309, 308, 314, 315), (176, 175, 304, 305), (300, 303, 307, 308), (355, 176, 305, 390), (303, 301, 306, 307), (311, 310, 316, 317), (445, 444, 325, 327), (390, 305, 311, 400), (308, 307, 313, 314), (307, 306, 312, 313), (395, 309, 315, 405), (414, 415, 321, 318), (320, 319, 318, 321), (400, 311, 317, 410), (314, 313, 319, 320), (313, 312, 318, 319), (443, 442, 322, 323), (323, 322, 324, 326), (425, 420, 432, 437), (457, 445, 327, 429), (447, 446, 326, 324), (452, 443, 323, 420), (447, 324, 460, 461), (78, 253, 339, 335), (101, 334, 338, 224), (224, 338, 337, 171), (253, 198, 336, 339), (198, 74, 333, 336), (15, 328, 333, 74), (46, 331, 332, 45), (47, 330, 331, 46), (14, 329, 330, 47), (171, 337, 329, 14), (45, 332, 328, 15), (107, 184, 239, 229), (107, 229, 228, 0), (0, 228, 175, 176), (444, 448, 424, 325), (448, 449, 423, 424), (449, 450, 422, 423), (450, 451, 421, 422), (451, 452, 420, 421), (446, 453, 425, 326), (453, 454, 426, 425), (454, 455, 427, 426), (455, 456, 428, 427), (456, 457, 429, 428), (325, 424, 429, 327), (420, 323, 431, 432), (423, 422, 427, 428), (429, 424, 436, 441), (421, 420, 425, 426), (312, 404, 414, 318), (404, 403, 413, 414), (403, 402, 412, 413), (402, 401, 411, 412), (401, 400, 410, 411), (317, 316, 419, 410), (410, 419, 418, 411), (411, 418, 417, 412), (412, 417, 416, 413), (413, 416, 415, 414), (304, 399, 409, 310), (399, 398, 408, 409), (398, 397, 407, 408), (397, 396, 406, 407), (396, 395, 405, 406), (306, 394, 404, 312), (394, 393, 403, 404), (393, 392, 402, 403), (392, 391, 401, 402), (391, 390, 400, 401), (301, 359, 394, 306), (359, 358, 393, 394), (358, 357, 392, 393), (357, 356, 391, 392), (356, 355, 390, 391), (28, 0, 345, 344), (344, 345, 346, 343), (343, 346, 347, 342), (342, 347, 348, 341), (341, 348, 349, 340), (174, 5, 365, 364), (364, 365, 366, 363), (363, 366, 367, 362), (362, 367, 368, 361), (361, 368, 369, 360), (30, 27, 354, 379), (379, 354, 353, 378), (378, 353, 352, 377), (377, 352, 351, 376), (376, 351, 350, 375), (27, 28, 344, 354), (354, 344, 343, 353), (353, 343, 342, 352), (352, 342, 341, 351), (351, 341, 340, 350), (32, 30, 379, 380), (380, 379, 378, 381), (381, 378, 377, 382), (382, 377, 376, 383), (383, 376, 375, 384), (0, 176, 355, 345), (345, 355, 356, 346), (346, 356, 357, 347), (347, 357, 358, 348), (348, 358, 359, 349), (33, 32, 380, 370), (370, 380, 381, 371), (371, 381, 382, 372), (372, 382, 383, 373), (373, 383, 384, 374), (5, 33, 370, 365), (365, 370, 371, 366), (366, 371, 372, 367), (367, 372, 373, 368), (368, 373, 374, 369), (175, 389, 399, 304), (389, 388, 398, 399), (388, 387, 397, 398), (387, 386, 396, 397), (386, 385, 395, 396), (175, 174, 364, 389), (389, 364, 363, 388), (388, 363, 362, 387), (387, 362, 361, 386), (386, 361, 360, 385), (432, 431, 430, 437), (436, 435, 440, 441), (434, 433, 438, 439), (426, 427, 439, 438), (323, 326, 430, 431), (423, 428, 440, 435), (424, 423, 435, 436), (427, 422, 434, 439), (326, 425, 437, 430), (422, 421, 433, 434), (428, 429, 441, 440), (421, 426, 438, 433), (418, 419, 457, 456), (417, 418, 456, 455), (416, 417, 455, 454), (415, 416, 454, 453), (321, 415, 453, 446), (406, 405, 452, 451), (407, 406, 451, 450), (408, 407, 450, 449), (409, 408, 449, 448), (310, 409, 448, 444), (314, 320, 447, 442), (405, 315, 443, 452), (320, 321, 446, 447), (419, 316, 445, 457), (315, 314, 442, 443), (316, 310, 444, 445), (461, 460, 464, 465), (442, 447, 461, 458), (324, 322, 459, 460), (322, 442, 458, 459), (462, 465, 464, 463), (459, 458, 462, 463), (458, 461, 465, 462), (460, 459, 463, 464), (556, 560, 470, 468), (537, 538, 466, 489), (561, 213, 492, 581), (549, 556, 468, 480), (620, 577, 485, 536), (467, 466, 486, 479), (565, 572, 483, 473), (573, 565, 473, 477), (468, 470, 472, 469), (469, 472, 471, 467), (474, 476, 478, 475), (475, 478, 477, 473), (480, 468, 469, 481), (481, 469, 467, 479), (482, 474, 475, 484), (484, 475, 473, 483), (534, 482, 484, 535), (535, 484, 483, 536), (479, 486, 487, 481), (481, 487, 485, 480), (470, 488, 490, 472), (472, 490, 489, 471), (537, 489, 498, 540), (531, 14, 491, 539), (471, 489, 466, 467), (585, 495, 503, 593), (539, 491, 499, 541), (495, 494, 502, 503), (489, 490, 497, 498), (490, 488, 496, 497), (478, 476, 493, 494), (573, 477, 495, 585), (477, 478, 494, 495), (503, 502, 510, 511), (506, 505, 513, 514), (589, 500, 508, 597), (540, 498, 506, 542), (497, 496, 504, 505), (494, 493, 501, 502), (581, 492, 500, 589), (498, 497, 505, 506), (597, 508, 516, 605), (510, 509, 517, 518), (513, 512, 520, 521), (541, 499, 507, 543), (593, 503, 511, 601), (542, 506, 514, 544), (505, 504, 512, 513), (502, 501, 509, 510), (616, 609, 519, 548), (546, 522, 521, 547), (547, 521, 624, 625), (514, 513, 521, 522), (511, 510, 518, 519), (507, 515, 650, 649), (601, 511, 519, 609), (517, 509, 643, 644), (522, 546, 641, 642), (508, 543, 645, 646), (521, 520, 623, 624), (517, 546, 547, 518), (608, 616, 548, 520), (501, 542, 544, 509), (500, 541, 543, 508), (493, 540, 542, 501), (492, 539, 541, 500), (213, 531, 539, 492), (476, 537, 540, 493), (487, 535, 536, 485), (486, 534, 535, 487), (572, 620, 536, 483), (476, 474, 538, 537), (80, 252, 533, 528), (108, 527, 532, 237), (474, 482, 534, 538), (171, 14, 531, 530), (237, 532, 530, 202), (252, 197, 529, 533), (197, 72, 526, 529), (13, 523, 526, 72), (44, 524, 525, 43), (43, 525, 523, 13), (46, 524, 617, 569), (569, 617, 618, 570), (570, 618, 619, 571), (571, 619, 620, 572), (516, 545, 613, 605), (613, 612, 634, 635), (606, 614, 615, 607), (605, 613, 635, 627), (507, 604, 612, 515), (604, 603, 611, 612), (603, 602, 610, 611), (602, 601, 609, 610), (545, 515, 612, 613), (610, 609, 631, 632), (614, 611, 610, 615), (519, 518, 621, 622), (499, 596, 604, 507), (596, 595, 603, 604), (595, 594, 602, 603), (594, 593, 601, 602), (512, 600, 608, 520), (600, 599, 607, 608), (599, 598, 606, 607), (598, 597, 605, 606), (496, 584, 592, 504), (584, 583, 591, 592), (583, 582, 590, 591), (582, 581, 589, 590), (504, 592, 600, 512), (592, 591, 599, 600), (591, 590, 598, 599), (590, 589, 597, 598), (14, 576, 588, 491), (576, 575, 587, 588), (575, 574, 586, 587), (574, 573, 585, 586), (491, 588, 596, 499), (588, 587, 595, 596), (587, 586, 594, 595), (586, 585, 593, 594), (14, 47, 568, 576), (576, 568, 567, 575), (575, 567, 566, 574), (574, 566, 565, 573), (47, 46, 569, 568), (568, 569, 570, 567), (567, 570, 571, 566), (566, 571, 572, 565), (524, 44, 580, 617), (617, 580, 579, 618), (618, 579, 578, 619), (619, 578, 577, 620), (41, 42, 553, 552), (552, 553, 554, 551), (551, 554, 555, 550), (550, 555, 556, 549), (488, 564, 584, 496), (564, 563, 583, 584), (563, 562, 582, 583), (562, 561, 581, 582), (42, 11, 557, 553), (553, 557, 558, 554), (554, 558, 559, 555), (555, 559, 560, 556), (11, 213, 561, 557), (557, 561, 562, 558), (558, 562, 563, 559), (559, 563, 564, 560), (44, 41, 552, 580), (580, 552, 551, 579), (579, 551, 550, 578), (578, 550, 549, 577), (625, 624, 623, 626), (621, 625, 626, 622), (627, 635, 636, 628), (629, 637, 638, 630), (635, 634, 633, 636), (637, 632, 631, 638), (614, 606, 628, 636), (611, 614, 636, 633), (520, 548, 626, 623), (612, 611, 633, 634), (607, 615, 637, 629), (615, 610, 632, 637), (616, 608, 630, 638), (606, 605, 627, 628), (609, 616, 638, 631), (518, 547, 625, 621), (548, 519, 622, 626), (608, 607, 629, 630), (639, 640, 642, 641), (643, 639, 641, 644), (546, 517, 644, 641), (509, 544, 639, 643), (514, 522, 642, 640), (544, 514, 640, 639), (645, 649, 650, 647), (646, 645, 647, 648), (545, 516, 648, 647), (515, 545, 647, 650), (543, 507, 649, 645), (516, 508, 646, 648), (186, 241, 662, 659), (71, 257, 661, 652), (257, 203, 660, 661), (2, 186, 659, 651), (23, 655, 658, 3), (2, 651, 657, 25), (25, 657, 656, 24), (24, 656, 655, 23), (3, 658, 654, 64), (241, 92, 653, 662), (203, 64, 654, 660), (663, 664, 666, 665), (665, 666, 668, 667), (667, 668, 670, 669), (669, 670, 672, 671), (671, 672, 674, 673), (673, 674, 676, 675), (675, 676, 678, 677), (677, 678, 680, 679), (679, 680, 682, 681), (681, 682, 684, 683), (683, 684, 686, 685), (63, 62, 690, 691), (669, 671, 702, 701), (679, 681, 707, 706), (243, 188, 694, 696), (60, 83, 692, 688), (204, 258, 697, 695), (90, 243, 696, 693), (665, 667, 700, 699), (675, 677, 705, 704), (188, 59, 687, 694), (671, 673, 703, 702), (681, 683, 708, 707), (83, 204, 695, 692), (59, 63, 691, 687), (667, 669, 701, 700), (677, 679, 706, 705), (663, 665, 699, 698), (61, 60, 688, 689), (673, 675, 704, 703), (683, 685, 709, 708), (62, 61, 689, 690), (678, 676, 716, 717), (676, 674, 715, 716), (674, 672, 714, 715), (672, 670, 713, 714), (670, 668, 712, 713), (686, 684, 720, 721), (668, 666, 711, 712), (684, 682, 719, 720), (666, 664, 710, 711), (682, 680, 718, 719), (680, 678, 717, 718), (714, 713, 725, 726), (721, 720, 732, 733), (711, 710, 722, 723), (718, 717, 729, 730), (715, 714, 726, 727), (712, 711, 723, 724), (719, 718, 730, 731), (716, 715, 727, 728), (713, 712, 724, 725), (720, 719, 731, 732), (717, 716, 728, 729), (727, 726, 738, 739), (724, 723, 735, 736), (731, 730, 742, 743), (728, 727, 739, 740), (725, 724, 736, 737), (732, 731, 743, 744), (729, 728, 740, 741), (726, 725, 737, 738), (733, 732, 744, 745), (723, 722, 734, 735), (730, 729, 741, 742), (748, 749, 761, 760), (755, 756, 768, 767), (752, 753, 765, 764), (749, 750, 762, 761), (756, 757, 769, 768), (746, 747, 759, 758), (753, 754, 766, 765), (750, 751, 763, 762), (747, 748, 760, 759), (754, 755, 767, 766), (751, 752, 764, 763), (766, 767, 779, 778), (763, 764, 776, 775), (760, 761, 773, 772), (767, 768, 780, 779), (764, 765, 777, 776), (761, 762, 774, 773), (768, 769, 781, 780), (758, 759, 771, 770), (765, 766, 778, 777), (762, 763, 775, 774), (759, 760, 772, 771), (772, 773, 785, 784), (779, 780, 792, 791), (776, 777, 789, 788), (773, 774, 786, 785), (780, 781, 793, 792), (770, 771, 783, 782), (777, 778, 790, 789), (774, 775, 787, 786), (771, 772, 784, 783), (778, 779, 791, 790), (775, 776, 788, 787), (785, 786, 798, 797), (792, 793, 805, 804), (782, 783, 795, 794), (789, 790, 802, 801), (786, 787, 799, 798), (783, 784, 796, 795), (790, 791, 803, 802), (787, 788, 800, 799), (784, 785, 797, 796), (791, 792, 804, 803), (788, 789, 801, 800), (801, 802, 814, 813), (798, 799, 811, 810), (795, 796, 808, 807), (802, 803, 815, 814), (799, 800, 812, 811), (796, 797, 809, 808), (803, 804, 816, 815), (800, 801, 813, 812), (797, 798, 810, 809), (804, 805, 817, 816), (794, 795, 807, 806), (807, 808, 820, 819), (814, 815, 827, 826), (811, 812, 824, 823), (808, 809, 821, 820), (815, 816, 828, 827), (812, 813, 825, 824), (809, 810, 822, 821), (816, 817, 829, 828), (806, 807, 819, 818), (813, 814, 826, 825), (810, 811, 823, 822), (820, 821, 833, 832), (827, 828, 840, 839), (824, 825, 837, 836), (821, 822, 834, 833), (828, 829, 841, 840), (818, 819, 831, 830), (825, 826, 838, 837), (822, 823, 835, 834), (819, 820, 832, 831), (826, 827, 839, 838), (823, 824, 836, 835)])
_k = {(322, 324): 0.38824, (325, 327): 0.38824, (323, 420): 1.0, (421, 422): 1.0, (423, 424): 1.0, (326, 425): 1.0, (426, 427): 1.0, (428, 429): 1.0, (431, 432): 1.0, (433, 434): 1.0, (435, 436): 1.0, (430, 437): 1.0, (438, 439): 1.0, (440, 441): 1.0, (459, 460): 0.38824, (463, 464): 0.38824}
me_cube_001.attributes.new('crease_edge', 'FLOAT', 'EDGE').data.foreach_set('value', [_k.get((min(e.vertices), max(e.vertices)), 0.0) for e in me_cube_001.edges])
_uv = me_cube_001.uv_layers.new(name='UVMap')
_uv.uv.foreach_set('vector', [0.6843, 0.5009, 0.6843, 0.5, 0.6816, 0.5, 0.6816, 0.5, 0.4576, 0.75, 0.5625, 0.75, 0.5625, 0.75, 0.5, 0.75, 0.375, 0.5941, 0.375, 0.567, 0.375, 0.75, 0.375, 0.725, 0.7083, 0.75, 0.7083, 0.75, 0.7083, 0.75, 0.7083, 0.75, 0.5625, 0.625, 0.5625, 0.75, 0.6075, 0.75, 0.6024, 0.625, 0.3985, 0.75, 0.4576, 0.75, 0.5, 0.75, 0.3993, 0.75, 0.5625, 0.75, 0.5625, 0.75, 0.6075, 0.75, 0.6075, 0.75, 0.5625, 0.75, 0.5625, 0.75, 0.6075, 0.75, 0.6075, 0.75, 0.375, 0.75, 0.375, 0.75, 0.375, 0.75, 0.375, 0.75, 0.5625, 0.75, 0.5625, 0.75, 0.6075, 0.75, 0.6075, 0.75, 0.375, 0.75, 0.375, 0.75, 0.375, 0.75, 0.375, 0.75, 0.375, 0.75, 0.375, 0.75, 0.375, 0.75, 0.375, 0.75, 0.5625, 0.75, 0.5625, 0.75, 0.6075, 0.75, 0.6075, 0.75, 0.5625, 0.75, 0.5625, 0.75, 0.6075, 0.75, 0.6075, 0.75, 0.5625, 0.75, 0.5625, 0.75, 0.6075, 0.75, 0.6075, 0.75, 0.375, 0.75, 0.375, 0.75, 0.375, 0.75, 0.375, 0.75, 0.375, 0.75, 0.375, 0.75, 0.375, 0.75, 0.375, 0.75, 0.5605, 0.75, 0.5586, 0.75, 0.6064, 0.75, 0.607, 0.75, 0.5603, 0.75, 0.5625, 0.75, 0.6075, 0.75, 0.6069, 0.75, 0.375, 0.75, 0.375, 0.75, 0.375, 0.75, 0.375, 0.75, 0.375, 0.75, 0.375, 0.75, 0.375, 0.75, 0.375, 0.75, 0.6075, 0.75, 0.6053, 0.75, 0.6053, 0.75, 0.6075, 0.75, 0.5625, 0.75, 0.5625, 0.75, 0.6075, 0.75, 0.6075, 0.75, 0.375, 0.75, 0.375, 0.75, 0.375, 0.75, 0.375, 0.75, 0.6075, 0.75, 0.5625, 0.75, 0.5625, 0.75, 0.6075, 0.75, 0.375, 0.75, 0.375, 0.75, 0.3993, 0.75, 0.4375, 0.75, 0.4375, 0.75, 0.3993, 0.75, 0.5, 0.75, 0.5, 0.75, 0.5, 0.75, 0.5, 0.75, 0.5625, 0.75, 0.5625, 0.75, 0.375, 0.75, 0.375, 0.75, 0.4375, 0.75, 0.423, 0.75, 0.423, 0.75, 0.4375, 0.75, 0.5, 0.75, 0.4858, 0.75, 0.4858, 0.75, 0.5, 0.75, 0.5625, 0.75, 0.5546, 0.75, 0.375, 0.75, 0.375, 0.75, 0.4084, 0.75, 0.4375, 0.75, 0.4375, 0.75, 0.4084, 0.75, 0.4716, 0.75, 0.5, 0.75, 0.5, 0.75, 0.4716, 0.75, 0.5467, 0.75, 0.5625, 0.75, 0.375, 0.75, 0.375, 0.75, 0.4375, 0.75, 0.4375, 0.75, 0.4375, 0.75, 0.4375, 0.75, 0.5, 0.75, 0.5209, 0.75, 0.5209, 0.75, 0.5, 0.75, 0.5625, 0.75, 0.5603, 0.75, 0.5325, 0.75, 0.5255, 0.75, 0.5586, 0.75, 0.5605, 0.75, 0.375, 0.75, 0.375, 0.75, 0.4385, 0.75, 0.4375, 0.75, 0.4375, 0.75, 0.4385, 0.75, 0.5244, 0.75, 0.5, 0.75, 0.5, 0.75, 0.5244, 0.75, 0.5625, 0.75, 0.5625, 0.75, 0.5244, 0.75, 0.5396, 0.75, 0.5625, 0.75, 0.5625, 0.75, 0.375, 0.75, 0.375, 0.75, 0.4375, 0.75, 0.4375, 0.75, 0.4375, 0.75, 0.4375, 0.75, 0.5, 0.75, 0.5, 0.75, 0.5, 0.75, 0.5, 0.75, 0.5625, 0.75, 0.5625, 0.75, 0.4432, 0.75, 0.4375, 0.75, 0.5, 0.75, 0.5, 0.75, 0.5, 0.75, 0.5, 0.75, 0.5625, 0.75, 0.5625, 0.75, 0.5, 0.75, 0.5, 0.75, 0.5625, 0.75, 0.5625, 0.75, 0.5, 0.6749, 0.5, 0.75, 0.5625, 0.75, 0.5625, 0.75, 0.375, 0.625, 0.375, 0.75, 0.4375, 0.6749, 0.4375, 0.625, 0.4375, 0.625, 0.4375, 0.6749, 0.5, 0.6749, 0.5, 0.625, 0.5, 0.625, 0.5, 0.6749, 0.5625, 0.75, 0.5625, 0.625, 0.5, 0.5, 0.5, 0.5, 0.4375, 0.5, 0.4375, 0.5, 0.5625, 0.5, 0.538, 0.5, 0.5, 0.5, 0.5, 0.5, 0.4375, 0.5, 0.4375, 0.5, 0.375, 0.5, 0.375, 0.5, 0.375, 0.75, 0.375, 0.75, 0.375, 0.75, 0.375, 0.75, 0.6457, 0.5, 0.5779, 0.5, 0.538, 0.5, 0.5625, 0.5, 0.375, 0.5, 0.375, 0.5, 0.375, 0.5, 0.375, 0.5, 0.6053, 0.75, 0.6075, 0.75, 0.7083, 0.75, 0.7083, 0.75, 0.6075, 0.75, 0.6075, 0.75, 0.7083, 0.75, 0.7083, 0.75, 0.607, 0.75, 0.6064, 0.75, 0.6901, 0.75, 0.6867, 0.75, 0.6069, 0.75, 0.6075, 0.75, 0.7083, 0.75, 0.6943, 0.75, 0.6075, 0.75, 0.6075, 0.75, 0.6834, 0.75, 0.6779, 0.75, 0.6075, 0.75, 0.6075, 0.75, 0.6715, 0.75, 0.6724, 0.75, 0.6075, 0.75, 0.6075, 0.75, 0.6779, 0.75, 0.6715, 0.75, 0.6075, 0.75, 0.6075, 0.75, 0.6698, 0.75, 0.6658, 0.75, 0.6075, 0.75, 0.6075, 0.75, 0.6724, 0.75, 0.6698, 0.75, 0.6075, 0.75, 0.6075, 0.75, 0.6658, 0.75, 0.663, 0.75, 0.6024, 0.625, 0.6075, 0.75, 0.663, 0.75, 0.6937, 0.6134, 0.3993, 0.75, 0.375, 0.75, 0.375, 0.75, 0.3985, 0.75, 0.6075, 0.75, 0.7083, 0.75, 0.7083, 0.75, 0.6075, 0.75, 0.7083, 0.75, 0.6867, 0.75, 0.6901, 0.75, 0.7083, 0.75, 0.7083, 0.75, 0.6943, 0.75, 0.7083, 0.75, 0.7083, 0.75, 0.7083, 0.75, 0.6724, 0.75, 0.6715, 0.75, 0.7083, 0.75, 0.7083, 0.75, 0.6658, 0.75, 0.6698, 0.75, 0.7083, 0.75, 0.7083, 0.75, 0.6698, 0.75, 0.6724, 0.75, 0.7083, 0.75, 0.6898, 0.5583, 0.6877, 0.5567, 0.6937, 0.6134, 0.6953, 0.6157, 0.7083, 0.75, 0.6715, 0.75, 0.6779, 0.75, 0.7083, 0.75, 0.7083, 0.75, 0.6779, 0.75, 0.6834, 0.75, 0.7083, 0.75, 0.7083, 0.75, 0.7083, 0.75, 0.7083, 0.75, 0.7083, 0.75, 0.6953, 0.6157, 0.6937, 0.6134, 0.663, 0.75, 0.7083, 0.75, 0.375, 0.547, 0.375, 0.5335, 0.375, 0.567, 0.375, 0.5941, 0.7083, 0.75, 0.663, 0.75, 0.6658, 0.75, 0.7083, 0.75, 0.624, 0.5625, 0.6024, 0.625, 0.6937, 0.6134, 0.6877, 0.5567, 0.5, 0.5625, 0.5, 0.625, 0.5625, 0.625, 0.5625, 0.5625, 0.4375, 0.5625, 0.4375, 0.625, 0.5, 0.625, 0.5, 0.5625, 0.375, 0.5625, 0.375, 0.625, 0.4375, 0.625, 0.4375, 0.5625, 0.5625, 0.5625, 0.5625, 0.625, 0.6024, 0.625, 0.624, 0.5625, 0.7083, 0.75, 0.7083, 0.75, 0.7083, 0.75, 0.7083, 0.75, 0.7083, 0.75, 0.7083, 0.75, 0.7083, 0.75, 0.7083, 0.75, 0.6075, 0.75, 0.6075, 0.75, 0.7083, 0.75, 0.7083, 0.75, 0.375, 0.75, 0.375, 0.75, 0.375, 0.75, 0.375, 0.75, 0.5, 0.75, 0.5, 0.75, 0.5625, 0.75, 0.5625, 0.75, 0.4375, 0.75, 0.4375, 0.75, 0.5, 0.75, 0.5, 0.75, 0.375, 0.75, 0.375, 0.75, 0.4375, 0.75, 0.4375, 0.75, 0.5625, 0.75, 0.5625, 0.75, 0.6075, 0.75, 0.6075, 0.75, 0.5625, 0.75, 0.5625, 0.75, 0.6075, 0.75, 0.6075, 0.75, 0.375, 0.75, 0.375, 0.75, 0.4375, 0.75, 0.4375, 0.75, 0.4375, 0.75, 0.4375, 0.75, 0.5, 0.75, 0.5, 0.75, 0.375, 0.75, 0.375, 0.75, 0.375, 0.75, 0.375, 0.75, 0.6075, 0.75, 0.6075, 0.75, 0.7083, 0.75, 0.7083, 0.75, 0.7083, 0.75, 0.7083, 0.75, 0.7083, 0.75, 0.7083, 0.75, 0.375, 0.75, 0.375, 0.75, 0.375, 0.75, 0.375, 0.75, 0.375, 0.75, 0.4386, 0.75, 0.4379, 0.75, 0.375, 0.75, 0.4375, 0.75, 0.4375, 0.75, 0.4884, 0.75, 0.4875, 0.75, 0.4386, 0.75, 0.4991, 0.75, 0.4989, 0.75, 0.4379, 0.75, 0.4375, 0.75, 0.4432, 0.75, 0.375, 0.75, 0.375, 0.75, 0.6457, 0.5, 0.6816, 0.5, 0.6816, 0.5, 0.5779, 0.5, 0.6713, 0.75, 0.6929, 0.75, 0.6813, 0.75, 0.6713, 0.75, 0.6044, 0.75, 0.5694, 0.75, 0.5746, 0.75, 0.6021, 0.75, 0.5694, 0.75, 0.6044, 0.75, 0.6075, 0.75, 0.5625, 0.75, 0.6103, 0.75, 0.5646, 0.75, 0.5467, 0.75, 0.6031, 0.75, 0.5646, 0.75, 0.5694, 0.75, 0.5625, 0.75, 0.5467, 0.75, 0.6044, 0.75, 0.6929, 0.75, 0.7083, 0.75, 0.6075, 0.75, 0.6713, 0.75, 0.6103, 0.75, 0.6031, 0.75, 0.7083, 0.75, 0.6929, 0.75, 0.6713, 0.75, 0.7083, 0.75, 0.7083, 0.75, 0.5746, 0.75, 0.5646, 0.75, 0.6103, 0.75, 0.6021, 0.75, 0.6813, 0.75, 0.6021, 0.75, 0.6103, 0.75, 0.6713, 0.75, 0.6929, 0.75, 0.6044, 0.75, 0.6021, 0.75, 0.6813, 0.75, 0.6656, 0.75, 0.6097, 0.75, 0.6097, 0.75, 0.6656, 0.75, 0.5668, 0.75, 0.5668, 0.75, 0.5668, 0.75, 0.5668, 0.75, 0.5694, 0.75, 0.5646, 0.75, 0.5646, 0.75, 0.5746, 0.75, 0.6108, 0.75, 0.5668, 0.75, 0.5646, 0.75, 0.6103, 0.75, 0.6656, 0.75, 0.6108, 0.75, 0.6103, 0.75, 0.6713, 0.75, 0.5668, 0.75, 0.6097, 0.75, 0.6103, 0.75, 0.5646, 0.75, 0.6097, 0.75, 0.6656, 0.75, 0.6713, 0.75, 0.6103, 0.75, 0.6656, 0.75, 0.6656, 0.75, 0.6713, 0.75, 0.6713, 0.75, 0.5668, 0.75, 0.5668, 0.75, 0.5646, 0.75, 0.5646, 0.75, 0.5668, 0.75, 0.6108, 0.75, 0.6097, 0.75, 0.5668, 0.75, 0.6108, 0.75, 0.6656, 0.75, 0.6656, 0.75, 0.6097, 0.75, 0.6108, 0.75, 0.6656, 0.75, 0.6656, 0.75, 0.6108, 0.75, 0.6656, 0.75, 0.6656, 0.75, 0.6656, 0.75, 0.6656, 0.75, 0.6097, 0.75, 0.5668, 0.75, 0.5668, 0.75, 0.6097, 0.75, 0.5668, 0.75, 0.6108, 0.75, 0.6108, 0.75, 0.5668, 0.75, 0.5625, 0.75, 0.6075, 0.75, 0.6075, 0.75, 0.5625, 0.75, 0.5625, 0.75, 0.5625, 0.75, 0.5625, 0.75, 0.5625, 0.75, 0.6075, 0.75, 0.6075, 0.75, 0.6075, 0.75, 0.6075, 0.75, 0.5625, 0.75, 0.5, 0.75, 0.5, 0.75, 0.5625, 0.75, 0.7083, 0.75, 0.7083, 0.75, 0.7083, 0.75, 0.7083, 0.75, 0.5625, 0.75, 0.5625, 0.75, 0.6075, 0.75, 0.6075, 0.75, 0.375, 0.75, 0.375, 0.75, 0.4375, 0.75, 0.4375, 0.75, 0.4375, 0.75, 0.4375, 0.75, 0.5, 0.75, 0.5, 0.75, 0.5, 0.75, 0.5, 0.75, 0.5625, 0.75, 0.5625, 0.75, 0.375, 0.75, 0.375, 0.75, 0.375, 0.75, 0.375, 0.75, 0.6075, 0.75, 0.6075, 0.75, 0.7083, 0.75, 0.7083, 0.75, 0.375, 0.75, 0.375, 0.75, 0.375, 0.75, 0.375, 0.75, 0.7083, 0.75, 0.7083, 0.75, 0.7083, 0.75, 0.7083, 0.75, 0.4004, 0.75, 0.397, 0.75, 0.375, 0.75, 0.3813, 0.75, 0.6075, 0.75, 0.6075, 0.75, 0.6075, 0.75, 0.6075, 0.75, 0.5625, 0.75, 0.5625, 0.75, 0.5625, 0.75, 0.5625, 0.75, 0.5625, 0.75, 0.6075, 0.75, 0.6075, 0.75, 0.5625, 0.75, 0.7083, 0.75, 0.7083, 0.75, 0.7083, 0.75, 0.7083, 0.75, 0.375, 0.75, 0.375, 0.75, 0.375, 0.75, 0.375, 0.75, 0.375, 0.75, 0.375, 0.75, 0.375, 0.75, 0.375, 0.75, 0.7083, 0.75, 0.7083, 0.75, 0.7083, 0.75, 0.7083, 0.75, 0.7083, 0.75, 0.7083, 0.75, 0.7083, 0.75, 0.7083, 0.75, 0.7083, 0.75, 0.7083, 0.75, 0.7083, 0.75, 0.7083, 0.75, 0.375, 0.5625, 0.375, 0.5625, 0.375, 0.625, 0.375, 0.625, 0.6985, 0.6204, 0.6953, 0.6157, 0.7083, 0.75, 0.7083, 0.75, 0.7083, 0.75, 0.7083, 0.75, 0.7083, 0.75, 0.7083, 0.75, 0.7083, 0.75, 0.7083, 0.75, 0.7083, 0.75, 0.7083, 0.75, 0.7083, 0.75, 0.7083, 0.75, 0.7083, 0.75, 0.7083, 0.75, 0.6941, 0.5617, 0.6898, 0.5583, 0.6953, 0.6157, 0.6985, 0.6204, 0.7083, 0.75, 0.7083, 0.75, 0.7083, 0.75, 0.7083, 0.75, 0.7083, 0.75, 0.7083, 0.75, 0.7083, 0.75, 0.7083, 0.75, 0.7083, 0.75, 0.7083, 0.75, 0.7083, 0.75, 0.7083, 0.75, 0.7083, 0.75, 0.7083, 0.75, 0.7083, 0.75, 0.7083, 0.75, 0.7083, 0.75, 0.7083, 0.75, 0.7083, 0.75, 0.7083, 0.75, 0.6075, 0.75, 0.7083, 0.75, 0.7083, 0.75, 0.6075, 0.75, 0.375, 0.5, 0.375, 0.5, 0.375, 0.5, 0.375, 0.5, 0.375, 0.75, 0.375, 0.75, 0.375, 0.75, 0.375, 0.75, 0.375, 0.75, 0.375, 0.75, 0.375, 0.75, 0.375, 0.75, 0.375, 0.75, 0.375, 0.75, 0.375, 0.75, 0.375, 0.75, 0.375, 0.75, 0.375, 0.75, 0.375, 0.75, 0.375, 0.75, 0.375, 0.75, 0.375, 0.75, 0.375, 0.75, 0.375, 0.75, 0.375, 0.75, 0.375, 0.75, 0.375, 0.75, 0.375, 0.75, 0.375, 0.75, 0.375, 0.75, 0.375, 0.75, 0.375, 0.75, 0.375, 0.75, 0.375, 0.75, 0.375, 0.75, 0.375, 0.75, 0.375, 0.75, 0.375, 0.75, 0.375, 0.75, 0.375, 0.75, 0.375, 0.75, 0.375, 0.75, 0.375, 0.75, 0.375, 0.75, 0.397, 0.75, 0.4118, 0.75, 0.4576, 0.75, 0.3985, 0.75, 0.7083, 0.75, 0.7083, 0.75, 0.7083, 0.75, 0.7083, 0.75, 0.4118, 0.75, 0.5625, 0.75, 0.5625, 0.75, 0.4576, 0.75, 0.6898, 0.503, 0.6896, 0.5, 0.6843, 0.5, 0.6843, 0.5009, 0.375, 0.75, 0.375, 0.75, 0.375, 0.75, 0.375, 0.75, 0.375, 0.75, 0.375, 0.75, 0.375, 0.75, 0.375, 0.75, 0.7083, 0.75, 0.7083, 0.75, 0.7083, 0.75, 0.7083, 0.75, 0.375, 0.75, 0.375, 0.75, 0.375, 0.75, 0.375, 0.75, 0.6031, 0.75, 0.6053, 0.75, 0.7083, 0.75, 0.7083, 0.75, 0.4716, 0.75, 0.4858, 0.75, 0.5546, 0.75, 0.5467, 0.75, 0.4084, 0.75, 0.423, 0.75, 0.4858, 0.75, 0.4716, 0.75, 0.375, 0.75, 0.375, 0.75, 0.423, 0.75, 0.4084, 0.75, 0.375, 0.75, 0.375, 0.75, 0.375, 0.75, 0.375, 0.75, 0.5467, 0.75, 0.5546, 0.75, 0.6053, 0.75, 0.6031, 0.75, 0.7083, 0.75, 0.7083, 0.75, 0.7083, 0.75, 0.7083, 0.75, 0.5196, 0.75, 0.5151, 0.75, 0.5127, 0.75, 0.5146, 0.75, 0.3756, 0.75, 0.375, 0.75, 0.375, 0.75, 0.3758, 0.75, 0.4406, 0.75, 0.4865, 0.75, 0.4869, 0.75, 0.4426, 0.75, 0.375, 0.75, 0.375, 0.75, 0.375, 0.75, 0.375, 0.75, 0.7083, 0.75, 0.7083, 0.75, 0.7083, 0.75, 0.7083, 0.75, 0.6898, 0.503, 0.6952, 0.5051, 0.6896, 0.5, 0.4513, 0.75, 0.5625, 0.75, 0.5625, 0.75, 0.4118, 0.75, 0.7083, 0.75, 0.7083, 0.75, 0.7083, 0.75, 0.7083, 0.75, 0.4004, 0.75, 0.4513, 0.75, 0.4118, 0.75, 0.397, 0.75, 0.375, 0.75, 0.375, 0.75, 0.375, 0.75, 0.375, 0.725, 0.375, 0.75, 0.375, 0.75, 0.375, 0.75, 0.375, 0.75, 0.375, 0.75, 0.375, 0.75, 0.375, 0.75, 0.375, 0.75, 0.375, 0.75, 0.375, 0.75, 0.375, 0.75, 0.375, 0.75, 0.375, 0.75, 0.375, 0.75, 0.375, 0.75, 0.375, 0.75, 0.375, 0.75, 0.375, 0.75, 0.375, 0.75, 0.375, 0.75, 0.375, 0.75, 0.375, 0.75, 0.375, 0.75, 0.375, 0.75, 0.375, 0.75, 0.375, 0.75, 0.375, 0.75, 0.375, 0.75, 0.375, 0.75, 0.375, 0.75, 0.375, 0.75, 0.375, 0.75, 0.375, 0.75, 0.375, 0.75, 0.375, 0.75, 0.375, 0.75, 0.375, 0.75, 0.3813, 0.75, 0.375, 0.75, 0.375, 0.75, 0.375, 0.5, 0.375, 0.5, 0.375, 0.5, 0.375, 0.5, 0.375, 0.75, 0.375, 0.75, 0.397, 0.75, 0.3985, 0.75, 0.6075, 0.75, 0.7083, 0.75, 0.7083, 0.75, 0.6075, 0.75, 0.7083, 0.75, 0.7083, 0.75, 0.7083, 0.75, 0.7083, 0.75, 0.7083, 0.75, 0.7083, 0.75, 0.7083, 0.75, 0.7083, 0.75, 0.7083, 0.75, 0.7083, 0.75, 0.7083, 0.75, 0.7083, 0.75, 0.7083, 0.75, 0.7083, 0.75, 0.7083, 0.75, 0.7083, 0.75, 0.7083, 0.75, 0.7083, 0.75, 0.7083, 0.75, 0.7083, 0.75, 0.6984, 0.565, 0.6941, 0.5617, 0.6985, 0.6204, 0.7016, 0.625, 0.7083, 0.75, 0.7083, 0.75, 0.7083, 0.75, 0.7083, 0.75, 0.7083, 0.75, 0.7083, 0.75, 0.7083, 0.75, 0.7083, 0.75, 0.7083, 0.75, 0.7083, 0.75, 0.7083, 0.75, 0.7083, 0.75, 0.7016, 0.625, 0.6985, 0.6204, 0.7083, 0.75, 0.7083, 0.75, 0.7083, 0.75, 0.7083, 0.75, 0.7083, 0.75, 0.7083, 0.75, 0.375, 0.75, 0.375, 0.75, 0.375, 0.75, 0.375, 0.75, 0.375, 0.75, 0.375, 0.75, 0.375, 0.75, 0.375, 0.75, 0.5625, 0.75, 0.6075, 0.75, 0.6075, 0.75, 0.5625, 0.75, 0.6075, 0.75, 0.6075, 0.75, 0.6075, 0.75, 0.6075, 0.75, 0.375, 0.75, 0.375, 0.75, 0.375, 0.75, 0.375, 0.75, 0.7083, 0.75, 0.7083, 0.75, 0.7083, 0.75, 0.7083, 0.75, 0.5625, 0.75, 0.5625, 0.75, 0.5625, 0.75, 0.5625, 0.75, 0.7083, 0.75, 0.7083, 0.75, 0.7083, 0.75, 0.7083, 0.75, 0.7083, 0.75, 0.7083, 0.75, 0.7083, 0.75, 0.7083, 0.75, 0.7083, 0.75, 0.7083, 0.75, 0.7083, 0.75, 0.7083, 0.75, 0.375, 0.5625, 0.375, 0.547, 0.375, 0.5941, 0.375, 0.625, 0.5625, 0.75, 0.6075, 0.75, 0.6075, 0.75, 0.5625, 0.75, 0.5546, 0.75, 0.5625, 0.75, 0.5625, 0.75, 0.5546, 0.75, 0.6053, 0.75, 0.5546, 0.75, 0.5546, 0.75, 0.6053, 0.75, 0.6075, 0.75, 0.6053, 0.75, 0.5546, 0.75, 0.5625, 0.75, 0.3757, 0.75, 0.375, 0.75, 0.375, 0.75, 0.3759, 0.75, 0.375, 0.75, 0.4375, 0.75, 0.4375, 0.75, 0.375, 0.75, 0.375, 0.75, 0.375, 0.75, 0.375, 0.75, 0.3758, 0.75, 0.4991, 0.75, 0.5, 0.75, 0.5, 0.75, 0.4989, 0.75, 0.4999, 0.725, 0.4441, 0.726, 0.4438, 0.7362, 0.4998, 0.735, 0.5, 0.75, 0.4999, 0.725, 0.4998, 0.735, 0.5, 0.75, 0.4385, 0.75, 0.4375, 0.75, 0.4875, 0.75, 0.4869, 0.75, 0.375, 0.75, 0.375, 0.75, 0.375, 0.75, 0.375, 0.75, 0.4385, 0.75, 0.3758, 0.75, 0.375, 0.75, 0.4375, 0.75, 0.4438, 0.7362, 0.3759, 0.75, 0.3766, 0.75, 0.4389, 0.75, 0.4389, 0.75, 0.3766, 0.75, 0.3758, 0.75, 0.4385, 0.75, 0.4998, 0.735, 0.4438, 0.7362, 0.4389, 0.75, 0.4997, 0.75, 0.4997, 0.75, 0.4389, 0.75, 0.4385, 0.75, 0.4869, 0.75, 0.4884, 0.75, 0.4375, 0.75, 0.4362, 0.75, 0.4979, 0.75, 0.4979, 0.75, 0.4362, 0.75, 0.4379, 0.75, 0.4989, 0.75, 0.4875, 0.75, 0.4884, 0.75, 0.4979, 0.75, 0.5, 0.75, 0.5, 0.75, 0.4979, 0.75, 0.4989, 0.75, 0.5, 0.75, 0.4869, 0.75, 0.4875, 0.75, 0.5, 0.75, 0.4997, 0.75, 0.4997, 0.75, 0.5, 0.75, 0.5, 0.75, 0.4998, 0.735, 0.375, 0.75, 0.4379, 0.75, 0.4362, 0.75, 0.375, 0.75, 0.375, 0.75, 0.4362, 0.75, 0.4375, 0.75, 0.375, 0.75, 0.375, 0.75, 0.375, 0.75, 0.375, 0.75, 0.375, 0.75, 0.375, 0.75, 0.375, 0.75, 0.375, 0.75, 0.375, 0.75, 0.3759, 0.75, 0.375, 0.75, 0.375, 0.75, 0.3766, 0.75, 0.3766, 0.75, 0.375, 0.75, 0.375, 0.75, 0.3758, 0.75, 0.375, 0.75, 0.375, 0.75, 0.375, 0.75, 0.375, 0.75, 0.375, 0.75, 0.375, 0.75, 0.375, 0.75, 0.375, 0.75, 0.375, 0.75, 0.375, 0.75, 0.375, 0.75, 0.375, 0.75, 0.375, 0.75, 0.375, 0.75, 0.375, 0.75, 0.375, 0.75, 0.4441, 0.726, 0.3757, 0.75, 0.3759, 0.75, 0.4438, 0.7362, 0.375, 0.75, 0.375, 0.75, 0.375, 0.75, 0.375, 0.75, 0.375, 0.75, 0.375, 0.75, 0.375, 0.75, 0.375, 0.75, 0.375, 0.75, 0.375, 0.75, 0.375, 0.75, 0.375, 0.75, 0.375, 0.75, 0.375, 0.75, 0.375, 0.75, 0.375, 0.75, 0.375, 0.75, 0.375, 0.75, 0.375, 0.75, 0.375, 0.75, 0.375, 0.75, 0.375, 0.75, 0.375, 0.75, 0.375, 0.75, 0.375, 0.75, 0.375, 0.75, 0.375, 0.75, 0.375, 0.75, 0.375, 0.75, 0.375, 0.75, 0.375, 0.75, 0.375, 0.75, 0.375, 0.75, 0.375, 0.75, 0.375, 0.75, 0.375, 0.75, 0.375, 0.75, 0.375, 0.75, 0.375, 0.75, 0.375, 0.75, 0.375, 0.75, 0.375, 0.75, 0.375, 0.75, 0.375, 0.75, 0.375, 0.75, 0.375, 0.75, 0.375, 0.75, 0.375, 0.75, 0.375, 0.75, 0.375, 0.75, 0.375, 0.75, 0.375, 0.75, 0.375, 0.75, 0.375, 0.75, 0.375, 0.75, 0.375, 0.75, 0.375, 0.75, 0.375, 0.75, 0.375, 0.75, 0.375, 0.75, 0.375, 0.75, 0.375, 0.75, 0.375, 0.75, 0.375, 0.75, 0.375, 0.75, 0.375, 0.75, 0.375, 0.75, 0.375, 0.75, 0.375, 0.75, 0.375, 0.75, 0.375, 0.75, 0.375, 0.75, 0.375, 0.75, 0.375, 0.75, 0.375, 0.75, 0.375, 0.75, 0.375, 0.75, 0.375, 0.75, 0.375, 0.75, 0.375, 0.75, 0.375, 0.75, 0.375, 0.75, 0.375, 0.75, 0.375, 0.75, 0.375, 0.75, 0.375, 0.75, 0.375, 0.75, 0.375, 0.75, 0.375, 0.75, 0.375, 0.75, 0.375, 0.75, 0.375, 0.75, 0.375, 0.75, 0.375, 0.75, 0.375, 0.75, 0.375, 0.75, 0.7083, 0.75, 0.7083, 0.75, 0.7083, 0.75, 0.7083, 0.75, 0.375, 0.75, 0.375, 0.75, 0.375, 0.75, 0.375, 0.75, 0.375, 0.75, 0.375, 0.75, 0.375, 0.75, 0.375, 0.75, 0.7083, 0.75, 0.7083, 0.75, 0.7083, 0.75, 0.7083, 0.75, 0.7083, 0.75, 0.6901, 0.75, 0.6943, 0.75, 0.7083, 0.75, 0.6064, 0.75, 0.6069, 0.75, 0.6943, 0.75, 0.6901, 0.75, 0.5255, 0.75, 0.5209, 0.75, 0.5603, 0.75, 0.5586, 0.75, 0.4375, 0.75, 0.4375, 0.75, 0.5209, 0.75, 0.5255, 0.75, 0.375, 0.75, 0.375, 0.75, 0.4375, 0.75, 0.4375, 0.75, 0.375, 0.75, 0.375, 0.75, 0.375, 0.75, 0.375, 0.75, 0.5586, 0.75, 0.5603, 0.75, 0.6069, 0.75, 0.6064, 0.75, 0.375, 0.625, 0.375, 0.625, 0.375, 0.5941, 0.375, 0.725, 0.375, 0.625, 0.375, 0.725, 0.375, 0.75, 0.375, 0.75, 0.375, 0.75, 0.375, 0.75, 0.375, 0.75, 0.375, 0.75, 0.375, 0.75, 0.375, 0.75, 0.375, 0.75, 0.375, 0.75, 0.375, 0.75, 0.375, 0.75, 0.375, 0.75, 0.375, 0.75, 0.375, 0.75, 0.375, 0.75, 0.375, 0.75, 0.375, 0.75, 0.375, 0.75, 0.375, 0.75, 0.375, 0.75, 0.375, 0.75, 0.375, 0.75, 0.375, 0.75, 0.375, 0.75, 0.375, 0.75, 0.375, 0.75, 0.375, 0.75, 0.375, 0.75, 0.375, 0.75, 0.375, 0.75, 0.375, 0.75, 0.375, 0.75, 0.375, 0.75, 0.375, 0.75, 0.375, 0.75, 0.375, 0.75, 0.375, 0.75, 0.375, 0.75, 0.375, 0.75, 0.375, 0.75, 0.375, 0.75, 0.375, 0.75, 0.375, 0.75, 0.375, 0.75, 0.375, 0.75, 0.375, 0.75, 0.375, 0.75, 0.375, 0.75, 0.375, 0.75, 0.375, 0.75, 0.375, 0.75, 0.375, 0.75, 0.375, 0.75, 0.375, 0.75, 0.375, 0.75, 0.375, 0.75, 0.375, 0.75, 0.375, 0.75, 0.375, 0.75, 0.375, 0.75, 0.375, 0.75, 0.375, 0.75, 0.375, 0.75, 0.375, 0.75, 0.375, 0.75, 0.375, 0.75, 0.375, 0.75, 0.375, 0.75, 0.375, 0.75, 0.375, 0.75, 0.375, 0.75, 0.375, 0.75, 0.375, 0.75, 0.375, 0.75, 0.375, 0.75, 0.375, 0.75, 0.375, 0.75, 0.375, 0.75, 0.375, 0.75, 0.375, 0.75, 0.375, 0.75, 0.375, 0.75, 0.375, 0.75, 0.375, 0.75, 0.375, 0.75, 0.375, 0.75, 0.375, 0.75, 0.375, 0.75, 0.375, 0.75, 0.375, 0.75, 0.375, 0.75, 0.375, 0.75, 0.375, 0.75, 0.375, 0.75, 0.375, 0.75, 0.375, 0.75, 0.375, 0.75, 0.375, 0.75, 0.375, 0.75, 0.375, 0.75, 0.375, 0.75, 0.375, 0.75, 0.375, 0.75, 0.375, 0.75, 0.375, 0.75, 0.375, 0.75, 0.375, 0.75, 0.375, 0.75, 0.375, 0.75, 0.375, 0.75, 0.375, 0.75, 0.375, 0.75, 0.375, 0.75, 0.375, 0.75, 0.375, 0.75, 0.375, 0.75, 0.375, 0.75, 0.375, 0.75, 0.375, 0.75, 0.375, 0.75, 0.375, 0.75, 0.375, 0.75, 0.375, 0.75, 0.375, 0.75, 0.375, 0.75, 0.375, 0.75, 0.375, 0.75, 0.375, 0.75, 0.375, 0.75, 0.375, 0.75, 0.375, 0.75, 0.375, 0.75, 0.375, 0.75, 0.375, 0.75, 0.375, 0.75, 0.375, 0.75, 0.375, 0.75, 0.375, 0.75, 0.375, 0.75, 0.375, 0.75, 0.375, 0.75, 0.375, 0.75, 0.375, 0.75, 0.375, 0.75, 0.375, 0.75, 0.375, 0.75, 0.375, 0.75, 0.375, 0.75, 0.375, 0.75, 0.375, 0.75, 0.375, 0.75, 0.375, 0.75, 0.375, 0.75, 0.375, 0.75, 0.375, 0.75, 0.375, 0.75, 0.375, 0.75, 0.375, 0.75, 0.375, 0.75, 0.375, 0.75, 0.375, 0.75, 0.375, 0.75, 0.375, 0.75, 0.375, 0.75, 0.375, 0.75, 0.4375, 0.6749, 0.375, 0.75, 0.3751, 0.75, 0.4376, 0.6851, 0.4376, 0.6851, 0.3751, 0.75, 0.3753, 0.75, 0.4377, 0.6954, 0.4377, 0.6954, 0.3753, 0.75, 0.3754, 0.75, 0.4379, 0.7056, 0.4379, 0.7056, 0.3754, 0.75, 0.3756, 0.75, 0.438, 0.7159, 0.438, 0.7159, 0.3756, 0.75, 0.3757, 0.75, 0.4441, 0.726, 0.375, 0.75, 0.375, 0.75, 0.375, 0.75, 0.375, 0.75, 0.375, 0.75, 0.375, 0.75, 0.375, 0.75, 0.375, 0.75, 0.375, 0.75, 0.375, 0.75, 0.375, 0.75, 0.375, 0.75, 0.375, 0.75, 0.375, 0.75, 0.375, 0.75, 0.375, 0.75, 0.375, 0.75, 0.375, 0.75, 0.375, 0.75, 0.375, 0.75, 0.5, 0.75, 0.5, 0.6749, 0.5, 0.6849, 0.5, 0.75, 0.5, 0.75, 0.5, 0.6849, 0.4999, 0.6949, 0.5, 0.75, 0.5, 0.75, 0.4999, 0.6949, 0.4999, 0.7049, 0.5, 0.75, 0.5, 0.75, 0.4999, 0.7049, 0.4999, 0.715, 0.5, 0.75, 0.5, 0.75, 0.4999, 0.715, 0.4999, 0.725, 0.5, 0.75, 0.5, 0.6749, 0.4375, 0.6749, 0.4376, 0.6851, 0.5, 0.6849, 0.5, 0.6849, 0.4376, 0.6851, 0.4377, 0.6954, 0.4999, 0.6949, 0.4999, 0.6949, 0.4377, 0.6954, 0.4379, 0.7056, 0.4999, 0.7049, 0.4999, 0.7049, 0.4379, 0.7056, 0.438, 0.7159, 0.4999, 0.715, 0.4999, 0.715, 0.438, 0.7159, 0.4441, 0.726, 0.4999, 0.725, 0.5, 0.75, 0.5, 0.75, 0.5, 0.75, 0.4998, 0.75, 0.4998, 0.75, 0.5, 0.75, 0.5, 0.75, 0.4996, 0.75, 0.4996, 0.75, 0.5, 0.75, 0.5, 0.75, 0.4995, 0.75, 0.4995, 0.75, 0.5, 0.75, 0.5, 0.75, 0.4993, 0.75, 0.4993, 0.75, 0.5, 0.75, 0.5, 0.75, 0.4991, 0.75, 0.375, 0.75, 0.375, 0.75, 0.375, 0.75, 0.3751, 0.75, 0.3751, 0.75, 0.375, 0.75, 0.375, 0.75, 0.3753, 0.75, 0.3753, 0.75, 0.375, 0.75, 0.375, 0.75, 0.3754, 0.75, 0.3754, 0.75, 0.375, 0.75, 0.375, 0.75, 0.3756, 0.75, 0.3756, 0.75, 0.375, 0.75, 0.375, 0.75, 0.3757, 0.75, 0.4432, 0.75, 0.5, 0.75, 0.4998, 0.75, 0.4414, 0.75, 0.4414, 0.75, 0.4998, 0.75, 0.4996, 0.75, 0.4407, 0.75, 0.4407, 0.75, 0.4996, 0.75, 0.4995, 0.75, 0.4401, 0.75, 0.4401, 0.75, 0.4995, 0.75, 0.4993, 0.75, 0.4393, 0.75, 0.4393, 0.75, 0.4993, 0.75, 0.4991, 0.75, 0.4386, 0.75, 0.375, 0.75, 0.4432, 0.75, 0.4414, 0.75, 0.375, 0.75, 0.375, 0.75, 0.4414, 0.75, 0.4407, 0.75, 0.375, 0.75, 0.375, 0.75, 0.4407, 0.75, 0.4401, 0.75, 0.375, 0.75, 0.375, 0.75, 0.4401, 0.75, 0.4393, 0.75, 0.375, 0.75, 0.375, 0.75, 0.4393, 0.75, 0.4386, 0.75, 0.375, 0.75, 0.375, 0.75, 0.375, 0.75, 0.375, 0.75, 0.375, 0.75, 0.375, 0.75, 0.375, 0.75, 0.375, 0.75, 0.375, 0.75, 0.375, 0.75, 0.375, 0.75, 0.375, 0.75, 0.375, 0.75, 0.375, 0.75, 0.375, 0.75, 0.375, 0.75, 0.375, 0.75, 0.375, 0.75, 0.375, 0.75, 0.375, 0.75, 0.375, 0.75, 0.375, 0.75, 0.375, 0.75, 0.375, 0.75, 0.375, 0.75, 0.375, 0.75, 0.375, 0.75, 0.375, 0.75, 0.375, 0.75, 0.375, 0.75, 0.375, 0.75, 0.375, 0.75, 0.375, 0.75, 0.375, 0.75, 0.375, 0.75, 0.375, 0.75, 0.375, 0.75, 0.375, 0.75, 0.375, 0.75, 0.375, 0.75, 0.375, 0.75, 0.375, 0.75, 0.375, 0.75, 0.375, 0.75, 0.375, 0.75, 0.375, 0.75, 0.375, 0.75, 0.375, 0.75, 0.375, 0.75, 0.375, 0.75, 0.375, 0.75, 0.375, 0.75, 0.375, 0.75, 0.375, 0.75, 0.375, 0.75, 0.375, 0.75, 0.375, 0.75, 0.375, 0.75, 0.375, 0.75, 0.375, 0.75, 0.375, 0.75, 0.375, 0.75, 0.375, 0.75, 0.375, 0.75, 0.375, 0.75, 0.375, 0.75, 0.375, 0.75, 0.375, 0.75, 0.375, 0.75, 0.375, 0.75, 0.375, 0.75, 0.375, 0.75, 0.375, 0.75, 0.375, 0.75, 0.375, 0.75, 0.375, 0.75, 0.375, 0.75, 0.375, 0.75, 0.375, 0.75, 0.375, 0.75, 0.375, 0.75, 0.375, 0.75, 0.375, 0.75, 0.375, 0.75, 0.375, 0.75, 0.375, 0.75, 0.375, 0.75, 0.375, 0.75, 0.375, 0.75, 0.375, 0.75, 0.375, 0.75, 0.375, 0.75, 0.375, 0.75, 0.375, 0.75, 0.375, 0.75, 0.375, 0.75, 0.375, 0.75, 0.375, 0.75, 0.375, 0.75, 0.375, 0.75, 0.375, 0.75, 0.375, 0.75, 0.375, 0.75, 0.375, 0.75, 0.375, 0.75, 0.375, 0.75, 0.375, 0.75, 0.375, 0.75, 0.375, 0.75, 0.375, 0.75, 0.375, 0.75, 0.375, 0.75, 0.375, 0.75, 0.375, 0.75, 0.375, 0.75, 0.375, 0.75, 0.375, 0.75, 0.375, 0.75, 0.375, 0.75, 0.375, 0.75, 0.375, 0.75, 0.375, 0.75, 0.375, 0.75, 0.375, 0.75, 0.375, 0.75, 0.375, 0.75, 0.375, 0.75, 0.375, 0.75, 0.375, 0.75, 0.375, 0.75, 0.375, 0.75, 0.375, 0.75, 0.375, 0.75, 0.375, 0.75, 0.375, 0.75, 0.375, 0.75, 0.375, 0.75, 0.375, 0.75, 0.375, 0.75, 0.375, 0.75, 0.375, 0.75, 0.375, 0.75, 0.375, 0.75, 0.375, 0.75, 0.375, 0.75, 0.375, 0.75, 0.375, 0.75, 0.375, 0.75, 0.375, 0.75, 0.375, 0.75, 0.375, 0.75, 0.375, 0.75, 0.375, 0.75, 0.375, 0.75, 0.375, 0.75, 0.375, 0.75, 0.375, 0.75, 0.375, 0.75, 0.375, 0.75, 0.375, 0.75, 0.375, 0.75, 0.375, 0.75, 0.375, 0.75, 0.375, 0.75, 0.375, 0.75, 0.375, 0.75, 0.375, 0.75, 0.375, 0.75, 0.375, 0.75, 0.375, 0.75, 0.375, 0.75, 0.375, 0.75, 0.375, 0.75, 0.375, 0.75, 0.375, 0.75, 0.375, 0.75, 0.375, 0.75, 0.375, 0.75, 0.375, 0.75, 0.375, 0.75, 0.375, 0.75, 0.375, 0.75, 0.375, 0.75, 0.375, 0.75, 0.375, 0.75, 0.4385, 0.75, 0.3756, 0.75, 0.3758, 0.75, 0.4384, 0.75, 0.3938, 0.75, 0.4406, 0.75, 0.4426, 0.75, 0.3916, 0.75, 0.375, 0.75, 0.375, 0.75, 0.375, 0.75, 0.375, 0.75, 0.5151, 0.75, 0.4385, 0.75, 0.4384, 0.75, 0.5127, 0.75, 0.5183, 0.75, 0.5196, 0.75, 0.5146, 0.75, 0.5147, 0.75, 0.4383, 0.75, 0.4426, 0.75, 0.4869, 0.75, 0.4892, 0.75, 0.4375, 0.75, 0.5051, 0.75, 0.5, 0.75, 0.4375, 0.75, 0.375, 0.75, 0.4375, 0.75, 0.4375, 0.75, 0.375, 0.75, 0.4384, 0.75, 0.3758, 0.75, 0.377, 0.75, 0.4372, 0.75, 0.4372, 0.75, 0.377, 0.75, 0.3918, 0.75, 0.4383, 0.75, 0.4385, 0.75, 0.3842, 0.75, 0.3794, 0.75, 0.4379, 0.75, 0.4379, 0.75, 0.3794, 0.75, 0.375, 0.75, 0.4375, 0.75, 0.5127, 0.75, 0.4384, 0.75, 0.4372, 0.75, 0.498, 0.75, 0.498, 0.75, 0.4372, 0.75, 0.4383, 0.75, 0.4892, 0.75, 0.4861, 0.75, 0.4385, 0.75, 0.4379, 0.75, 0.4989, 0.75, 0.4989, 0.75, 0.4379, 0.75, 0.4375, 0.75, 0.5, 0.75, 0.4865, 0.75, 0.4861, 0.75, 0.4989, 0.75, 0.4995, 0.75, 0.4995, 0.75, 0.4989, 0.75, 0.5, 0.75, 0.5147, 0.75, 0.4892, 0.75, 0.4869, 0.75, 0.5, 0.75, 0.498, 0.75, 0.498, 0.75, 0.5, 0.75, 0.5146, 0.75, 0.5127, 0.75, 0.3758, 0.75, 0.375, 0.75, 0.375, 0.75, 0.377, 0.75, 0.377, 0.75, 0.375, 0.75, 0.3916, 0.75, 0.3918, 0.75, 0.3938, 0.75, 0.3916, 0.75, 0.3916, 0.75, 0.3938, 0.75, 0.375, 0.75, 0.375, 0.75, 0.375, 0.75, 0.375, 0.75, 0.3918, 0.75, 0.3916, 0.75, 0.4426, 0.75, 0.4383, 0.75, 0.375, 0.75, 0.375, 0.75, 0.375, 0.75, 0.375, 0.75, 0.375, 0.75, 0.375, 0.75, 0.375, 0.75, 0.375, 0.75, 0.375, 0.75, 0.3794, 0.75, 0.3794, 0.75, 0.375, 0.75, 0.3916, 0.75, 0.375, 0.75, 0.375, 0.75, 0.3916, 0.75, 0.375, 0.75, 0.375, 0.75, 0.375, 0.75, 0.375, 0.75, 0.3794, 0.75, 0.3842, 0.75, 0.396, 0.75, 0.3794, 0.75, 0.375, 0.75, 0.375, 0.75, 0.375, 0.75, 0.375, 0.75, 0.375, 0.75, 0.3794, 0.75, 0.3794, 0.75, 0.375, 0.75, 0.375, 0.75, 0.3794, 0.75, 0.3794, 0.75, 0.375, 0.75, 0.3916, 0.75, 0.375, 0.75, 0.375, 0.75, 0.3916, 0.75, 0.375, 0.75, 0.375, 0.75, 0.375, 0.75, 0.375, 0.75, 0.3938, 0.75, 0.3916, 0.75, 0.3916, 0.75, 0.3938, 0.75, 0.375, 0.75, 0.375, 0.75, 0.375, 0.75, 0.375, 0.75, 0.3794, 0.75, 0.396, 0.75, 0.396, 0.75, 0.3794, 0.75, 0.375, 0.75, 0.375, 0.75, 0.375, 0.75, 0.375, 0.75, 0.3916, 0.75, 0.375, 0.75, 0.375, 0.75, 0.3916, 0.75, 0.375, 0.75, 0.375, 0.75, 0.375, 0.75, 0.375, 0.75, 0.3794, 0.75, 0.396, 0.75, 0.396, 0.75, 0.3794, 0.75, 0.375, 0.75, 0.375, 0.75, 0.375, 0.75, 0.375, 0.75, 0.375, 0.75, 0.375, 0.75, 0.375, 0.75, 0.375, 0.75, 0.375, 0.75, 0.375, 0.75, 0.375, 0.75, 0.375, 0.75, 0.3938, 0.75, 0.3916, 0.75, 0.3916, 0.75, 0.3938, 0.75, 0.375, 0.75, 0.375, 0.75, 0.375, 0.75, 0.375, 0.75, 0.3794, 0.75, 0.396, 0.75, 0.396, 0.75, 0.3794, 0.75, 0.375, 0.75, 0.375, 0.75, 0.375, 0.75, 0.375, 0.75, 0.3938, 0.75, 0.3916, 0.75, 0.375, 0.75, 0.3772, 0.75, 0.3772, 0.75, 0.375, 0.75, 0.375, 0.75, 0.3772, 0.75, 0.3916, 0.75, 0.375, 0.75, 0.375, 0.75, 0.3916, 0.75, 0.375, 0.75, 0.3794, 0.75, 0.3794, 0.75, 0.375, 0.75, 0.375, 0.75, 0.375, 0.75, 0.375, 0.75, 0.375, 0.75, 0.375, 0.75, 0.375, 0.75, 0.375, 0.75, 0.375, 0.75, 0.396, 0.75, 0.396, 0.75, 0.396, 0.75, 0.396, 0.75, 0.3916, 0.75, 0.3938, 0.75, 0.3938, 0.75, 0.3916, 0.75, 0.375, 0.75, 0.375, 0.75, 0.375, 0.75, 0.375, 0.75, 0.375, 0.75, 0.375, 0.75, 0.375, 0.75, 0.375, 0.75, 0.396, 0.75, 0.3938, 0.75, 0.3772, 0.75, 0.3794, 0.75, 0.375, 0.75, 0.375, 0.75, 0.375, 0.75, 0.375, 0.75, 0.396, 0.75, 0.3938, 0.75, 0.3938, 0.75, 0.396, 0.75, 0.375, 0.75, 0.375, 0.75, 0.375, 0.75, 0.375, 0.75, 0.396, 0.75, 0.3938, 0.75, 0.3938, 0.75, 0.396, 0.75, 0.375, 0.75, 0.375, 0.75, 0.375, 0.75, 0.375, 0.75, 0.375, 0.75, 0.375, 0.75, 0.375, 0.75, 0.375, 0.75, 0.3842, 0.75, 0.3938, 0.75, 0.3938, 0.75, 0.396, 0.75, 0.5, 0.75, 0.4995, 0.75, 0.5147, 0.75, 0.5146, 0.75, 0.4869, 0.75, 0.4865, 0.75, 0.4995, 0.75, 0.5, 0.75, 0.5051, 0.75, 0.5183, 0.75, 0.5147, 0.75, 0.5, 0.75, 0.3842, 0.75, 0.4385, 0.75, 0.4406, 0.75, 0.3938, 0.75, 0.7083, 0.75, 0.7083, 0.75, 0.7083, 0.75, 0.7083, 0.75, 0.375, 0.75, 0.375, 0.75, 0.375, 0.75, 0.375, 0.75, 0.4385, 0.75, 0.4861, 0.75, 0.4865, 0.75, 0.4406, 0.75, 0.375, 0.75, 0.375, 0.75, 0.375, 0.75, 0.375, 0.75, 0.375, 0.75, 0.375, 0.75, 0.375, 0.75, 0.375, 0.75, 0.7083, 0.75, 0.7083, 0.75, 0.7083, 0.75, 0.7083, 0.75, 0.7083, 0.75, 0.6834, 0.75, 0.6867, 0.75, 0.7083, 0.75, 0.6075, 0.75, 0.607, 0.75, 0.6867, 0.75, 0.6834, 0.75, 0.5396, 0.75, 0.5325, 0.75, 0.5605, 0.75, 0.5625, 0.75, 0.5625, 0.75, 0.5605, 0.75, 0.607, 0.75, 0.6075, 0.75, 0.5255, 0.75, 0.5325, 0.75, 0.529, 0.75, 0.5204, 0.75, 0.5204, 0.75, 0.529, 0.75, 0.5254, 0.75, 0.5153, 0.75, 0.5153, 0.75, 0.5254, 0.75, 0.5218, 0.75, 0.5102, 0.75, 0.5102, 0.75, 0.5218, 0.75, 0.5183, 0.75, 0.5051, 0.75, 0.375, 0.75, 0.375, 0.75, 0.375, 0.75, 0.375, 0.75, 0.375, 0.75, 0.375, 0.75, 0.375, 0.75, 0.375, 0.75, 0.375, 0.75, 0.375, 0.75, 0.375, 0.75, 0.375, 0.75, 0.375, 0.75, 0.375, 0.75, 0.375, 0.75, 0.375, 0.75, 0.375, 0.75, 0.375, 0.75, 0.375, 0.75, 0.375, 0.75, 0.375, 0.75, 0.375, 0.75, 0.375, 0.75, 0.375, 0.75, 0.375, 0.75, 0.375, 0.75, 0.375, 0.75, 0.375, 0.75, 0.375, 0.75, 0.375, 0.75, 0.375, 0.75, 0.375, 0.75, 0.375, 0.75, 0.375, 0.75, 0.375, 0.75, 0.375, 0.75, 0.375, 0.75, 0.375, 0.75, 0.375, 0.75, 0.375, 0.75, 0.375, 0.75, 0.375, 0.75, 0.375, 0.75, 0.375, 0.75, 0.375, 0.75, 0.3794, 0.75, 0.3794, 0.75, 0.375, 0.75, 0.375, 0.75, 0.375, 0.75, 0.375, 0.75, 0.375, 0.75, 0.375, 0.75, 0.375, 0.75, 0.375, 0.75, 0.375, 0.75, 0.375, 0.75, 0.375, 0.75, 0.375, 0.75, 0.375, 0.75, 0.375, 0.75, 0.375, 0.75, 0.375, 0.75, 0.375, 0.75, 0.375, 0.75, 0.375, 0.75, 0.375, 0.75, 0.375, 0.75, 0.375, 0.75, 0.375, 0.75, 0.375, 0.75, 0.375, 0.75, 0.375, 0.75, 0.375, 0.75, 0.375, 0.75, 0.375, 0.75, 0.375, 0.75, 0.375, 0.75, 0.375, 0.75, 0.375, 0.75, 0.375, 0.75, 0.375, 0.75, 0.375, 0.75, 0.375, 0.75, 0.375, 0.75, 0.375, 0.75, 0.375, 0.75, 0.375, 0.75, 0.375, 0.75, 0.375, 0.75, 0.375, 0.75, 0.375, 0.75, 0.375, 0.75, 0.375, 0.75, 0.375, 0.75, 0.375, 0.75, 0.375, 0.75, 0.375, 0.75, 0.375, 0.75, 0.375, 0.75, 0.375, 0.75, 0.375, 0.75, 0.375, 0.75, 0.375, 0.75, 0.375, 0.75, 0.375, 0.75, 0.375, 0.75, 0.375, 0.75, 0.375, 0.75, 0.375, 0.75, 0.375, 0.75, 0.375, 0.75, 0.375, 0.75, 0.375, 0.75, 0.375, 0.75, 0.375, 0.75, 0.375, 0.75, 0.375, 0.75, 0.375, 0.75, 0.375, 0.75, 0.375, 0.75, 0.375, 0.75, 0.375, 0.75, 0.375, 0.75, 0.375, 0.75, 0.375, 0.75, 0.375, 0.75, 0.375, 0.75, 0.375, 0.75, 0.375, 0.75, 0.375, 0.75, 0.375, 0.75, 0.375, 0.75, 0.375, 0.75, 0.375, 0.75, 0.375, 0.75, 0.375, 0.75, 0.375, 0.75, 0.375, 0.75, 0.375, 0.75, 0.375, 0.75, 0.375, 0.75, 0.375, 0.75, 0.375, 0.75, 0.375, 0.75, 0.4375, 0.75, 0.4375, 0.75, 0.375, 0.75, 0.375, 0.75, 0.4375, 0.75, 0.4375, 0.75, 0.375, 0.75, 0.375, 0.75, 0.4375, 0.75, 0.4375, 0.75, 0.375, 0.75, 0.375, 0.75, 0.4375, 0.75, 0.4375, 0.75, 0.375, 0.75, 0.4375, 0.75, 0.5255, 0.75, 0.5204, 0.75, 0.4375, 0.75, 0.4375, 0.75, 0.5204, 0.75, 0.5153, 0.75, 0.4375, 0.75, 0.4375, 0.75, 0.5153, 0.75, 0.5102, 0.75, 0.4375, 0.75, 0.4375, 0.75, 0.5102, 0.75, 0.5051, 0.75, 0.4375, 0.75, 0.5325, 0.75, 0.5396, 0.75, 0.5346, 0.75, 0.529, 0.75, 0.529, 0.75, 0.5346, 0.75, 0.5296, 0.75, 0.5254, 0.75, 0.5254, 0.75, 0.5296, 0.75, 0.5246, 0.75, 0.5218, 0.75, 0.5218, 0.75, 0.5246, 0.75, 0.5196, 0.75, 0.5183, 0.75, 0.5244, 0.75, 0.4385, 0.75, 0.4385, 0.75, 0.5221, 0.75, 0.5221, 0.75, 0.4385, 0.75, 0.4385, 0.75, 0.5198, 0.75, 0.5198, 0.75, 0.4385, 0.75, 0.4385, 0.75, 0.5174, 0.75, 0.5174, 0.75, 0.4385, 0.75, 0.4385, 0.75, 0.5151, 0.75, 0.375, 0.75, 0.375, 0.75, 0.375, 0.75, 0.375, 0.75, 0.375, 0.75, 0.375, 0.75, 0.375, 0.75, 0.375, 0.75, 0.375, 0.75, 0.375, 0.75, 0.375, 0.75, 0.375, 0.75, 0.375, 0.75, 0.375, 0.75, 0.375, 0.75, 0.375, 0.75, 0.4385, 0.75, 0.375, 0.75, 0.3752, 0.75, 0.4385, 0.75, 0.4385, 0.75, 0.3752, 0.75, 0.3753, 0.75, 0.4385, 0.75, 0.4385, 0.75, 0.3753, 0.75, 0.3755, 0.75, 0.4385, 0.75, 0.4385, 0.75, 0.3755, 0.75, 0.3756, 0.75, 0.4385, 0.75, 0.375, 0.75, 0.375, 0.75, 0.375, 0.75, 0.3752, 0.75, 0.3752, 0.75, 0.375, 0.75, 0.375, 0.75, 0.3753, 0.75, 0.3753, 0.75, 0.375, 0.75, 0.375, 0.75, 0.3755, 0.75, 0.3755, 0.75, 0.375, 0.75, 0.375, 0.75, 0.3756, 0.75, 0.5396, 0.75, 0.5244, 0.75, 0.5221, 0.75, 0.5346, 0.75, 0.5346, 0.75, 0.5221, 0.75, 0.5198, 0.75, 0.5296, 0.75, 0.5296, 0.75, 0.5198, 0.75, 0.5174, 0.75, 0.5246, 0.75, 0.5246, 0.75, 0.5174, 0.75, 0.5151, 0.75, 0.5196, 0.75, 0.3772, 0.75, 0.375, 0.75, 0.375, 0.75, 0.375, 0.75, 0.3794, 0.75, 0.3772, 0.75, 0.375, 0.75, 0.375, 0.75, 0.375, 0.75, 0.375, 0.75, 0.375, 0.75, 0.375, 0.75, 0.375, 0.75, 0.375, 0.75, 0.375, 0.75, 0.375, 0.75, 0.375, 0.75, 0.375, 0.75, 0.375, 0.75, 0.375, 0.75, 0.375, 0.75, 0.375, 0.75, 0.375, 0.75, 0.375, 0.75, 0.375, 0.75, 0.375, 0.75, 0.375, 0.75, 0.375, 0.75, 0.375, 0.75, 0.375, 0.75, 0.375, 0.75, 0.375, 0.75, 0.375, 0.75, 0.375, 0.75, 0.375, 0.75, 0.375, 0.75, 0.375, 0.75, 0.375, 0.75, 0.375, 0.75, 0.375, 0.75, 0.375, 0.75, 0.375, 0.75, 0.375, 0.75, 0.375, 0.75, 0.375, 0.75, 0.375, 0.75, 0.375, 0.75, 0.375, 0.75, 0.375, 0.75, 0.375, 0.75, 0.375, 0.75, 0.375, 0.75, 0.375, 0.75, 0.375, 0.75, 0.375, 0.75, 0.375, 0.75, 0.375, 0.75, 0.375, 0.75, 0.375, 0.75, 0.375, 0.75, 0.3794, 0.75, 0.3772, 0.75, 0.3772, 0.75, 0.3794, 0.75, 0.375, 0.75, 0.375, 0.75, 0.375, 0.75, 0.375, 0.75, 0.375, 0.75, 0.375, 0.75, 0.375, 0.75, 0.375, 0.75, 0.3938, 0.75, 0.3916, 0.75, 0.3916, 0.75, 0.3938, 0.75, 0.396, 0.75, 0.3938, 0.75, 0.3938, 0.75, 0.396, 0.75, 0.3938, 0.75, 0.396, 0.75, 0.396, 0.75, 0.3938, 0.75, 0.396, 0.75, 0.3938, 0.75, 0.3938, 0.75, 0.396, 0.75, 0.3916, 0.75, 0.3916, 0.75, 0.3916, 0.75, 0.3916, 0.75, 0.3938, 0.75, 0.3916, 0.75, 0.3916, 0.75, 0.3938, 0.75, 0.375, 0.75, 0.375, 0.75, 0.375, 0.75, 0.375, 0.75, 0.375, 0.75, 0.375, 0.75, 0.375, 0.75, 0.375, 0.75, 0.375, 0.75, 0.375, 0.75, 0.375, 0.75, 0.375, 0.75, 0.375, 0.75, 0.375, 0.75, 0.375, 0.75, 0.375, 0.75, 0.375, 0.75, 0.375, 0.75, 0.375, 0.75, 0.375, 0.75, 0.375, 0.75, 0.375, 0.75, 0.375, 0.75, 0.375, 0.75, 0.375, 0.5, 0.375, 0.5, 0.375, 0.547, 0.375, 0.5625, 0.6952, 0.5051, 0.6898, 0.503, 0.6941, 0.5617, 0.6984, 0.565, 0.6898, 0.503, 0.6843, 0.5009, 0.6898, 0.5583, 0.6941, 0.5617, 0.375, 0.5, 0.375, 0.5, 0.375, 0.5625, 0.375, 0.5625, 0.5625, 0.5, 0.5625, 0.5625, 0.624, 0.5625, 0.6457, 0.5, 0.375, 0.5, 0.375, 0.5625, 0.4375, 0.5625, 0.4375, 0.5, 0.4375, 0.5, 0.4375, 0.5625, 0.5, 0.5625, 0.5, 0.5, 0.5, 0.5, 0.5, 0.5625, 0.5625, 0.5625, 0.5625, 0.5, 0.6457, 0.5, 0.624, 0.5625, 0.6877, 0.5567, 0.6816, 0.5, 0.375, 0.5, 0.375, 0.5, 0.375, 0.5335, 0.375, 0.547, 0.6843, 0.5009, 0.6816, 0.5, 0.6877, 0.5567, 0.6898, 0.5583, 1.0, 0.0, 1.0, 1.0, 0.9545, 1.0, 0.9545, 0.0, 0.9545, 0.0, 0.9545, 1.0, 0.9091, 1.0, 0.9091, 0.0, 0.9091, 0.0, 0.9091, 1.0, 0.8636, 1.0, 0.8636, 0.0, 0.8636, 0.0, 0.8636, 1.0, 0.8182, 1.0, 0.8182, 0.0, 0.8182, 0.0, 0.8182, 1.0, 0.7727, 1.0, 0.7727, 0.0, 0.7727, 0.0, 0.7727, 1.0, 0.7273, 1.0, 0.7273, 0.0, 0.7273, 0.0, 0.7273, 1.0, 0.6818, 1.0, 0.6818, 0.0, 0.6818, 0.0, 0.6818, 1.0, 0.6364, 1.0, 0.6364, 0.0, 0.6364, 0.0, 0.6364, 1.0, 0.5909, 1.0, 0.5909, 0.0, 0.5909, 0.0, 0.5909, 1.0, 0.5455, 1.0, 0.5455, 0.0, 0.5455, 0.0, 0.5455, 1.0, 0.5, 1.0, 0.5, 0.0, 0.4375, 0.5, 0.5, 0.5, 0.5, 0.5, 0.4375, 0.5, 0.8636, 0.0, 0.8182, 0.0, 0.8182, 0.0, 0.8636, 0.0, 0.6364, 0.0, 0.5909, 0.0, 0.5909, 0.0, 0.6364, 0.0, 0.375, 0.5, 0.375, 0.5, 0.375, 0.5, 0.375, 0.5, 0.5779, 0.5, 0.6816, 0.5, 0.6816, 0.5, 0.5779, 0.5, 0.6843, 0.5, 0.6896, 0.5, 0.6896, 0.5, 0.6843, 0.5, 0.375, 0.5, 0.375, 0.5, 0.375, 0.5, 0.375, 0.5, 0.9545, 0.0, 0.9091, 0.0, 0.9091, 0.0, 0.9545, 0.0, 0.7273, 0.0, 0.6818, 0.0, 0.6818, 0.0, 0.7273, 0.0, 0.375, 0.5, 0.375, 0.5, 0.375, 0.5, 0.375, 0.5, 0.8182, 0.0, 0.7727, 0.0, 0.7727, 0.0, 0.8182, 0.0, 0.5909, 0.0, 0.5455, 0.0, 0.5455, 0.0, 0.5909, 0.0, 0.6816, 0.5, 0.6843, 0.5, 0.6843, 0.5, 0.6816, 0.5, 0.375, 0.5, 0.4375, 0.5, 0.4375, 0.5, 0.375, 0.5, 0.9091, 0.0, 0.8636, 0.0, 0.8636, 0.0, 0.9091, 0.0, 0.6818, 0.0, 0.6364, 0.0, 0.6364, 0.0, 0.6818, 0.0, 1.0, 0.0, 0.9545, 0.0, 0.9545, 0.0, 1.0, 0.0, 0.538, 0.5, 0.5779, 0.5, 0.5779, 0.5, 0.538, 0.5, 0.7727, 0.0, 0.7273, 0.0, 0.7273, 0.0, 0.7727, 0.0, 0.5455, 0.0, 0.5, 0.0, 0.5, 0.0, 0.5455, 0.0, 0.5, 0.5, 0.538, 0.5, 0.538, 0.5, 0.5, 0.5, 0.6818, 1.0, 0.7273, 1.0, 0.7273, 1.0, 0.6818, 1.0, 0.7273, 1.0, 0.7727, 1.0, 0.7727, 1.0, 0.7273, 1.0, 0.7727, 1.0, 0.8182, 1.0, 0.8182, 1.0, 0.7727, 1.0, 0.8182, 1.0, 0.8636, 1.0, 0.8636, 1.0, 0.8182, 1.0, 0.8636, 1.0, 0.9091, 1.0, 0.9091, 1.0, 0.8636, 1.0, 0.5, 1.0, 0.5455, 1.0, 0.5455, 1.0, 0.5, 1.0, 0.9091, 1.0, 0.9545, 1.0, 0.9545, 1.0, 0.9091, 1.0, 0.5455, 1.0, 0.5909, 1.0, 0.5909, 1.0, 0.5455, 1.0, 0.9545, 1.0, 1.0, 1.0, 1.0, 1.0, 0.9545, 1.0, 0.5909, 1.0, 0.6364, 1.0, 0.6364, 1.0, 0.5909, 1.0, 0.6364, 1.0, 0.6818, 1.0, 0.6818, 1.0, 0.6364, 1.0, 0.8182, 1.0, 0.8636, 1.0, 0.8636, 1.0, 0.8182, 1.0, 0.5, 1.0, 0.5455, 1.0, 0.5455, 1.0, 0.5, 1.0, 0.9545, 1.0, 1.0, 1.0, 1.0, 1.0, 0.9545, 1.0, 0.6364, 1.0, 0.6818, 1.0, 0.6818, 1.0, 0.6364, 1.0, 0.7727, 1.0, 0.8182, 1.0, 0.8182, 1.0, 0.7727, 1.0, 0.9091, 1.0, 0.9545, 1.0, 0.9545, 1.0, 0.9091, 1.0, 0.5909, 1.0, 0.6364, 1.0, 0.6364, 1.0, 0.5909, 1.0, 0.7273, 1.0, 0.7727, 1.0, 0.7727, 1.0, 0.7273, 1.0, 0.8636, 1.0, 0.9091, 1.0, 0.9091, 1.0, 0.8636, 1.0, 0.5455, 1.0, 0.5909, 1.0, 0.5909, 1.0, 0.5455, 1.0, 0.6818, 1.0, 0.7273, 1.0, 0.7273, 1.0, 0.6818, 1.0, 0.7727, 1.0, 0.8182, 1.0, 0.8182, 1.0, 0.7727, 1.0, 0.9091, 1.0, 0.9545, 1.0, 0.9545, 1.0, 0.9091, 1.0, 0.5909, 1.0, 0.6364, 1.0, 0.6364, 1.0, 0.5909, 1.0, 0.7273, 1.0, 0.7727, 1.0, 0.7727, 1.0, 0.7273, 1.0, 0.8636, 1.0, 0.9091, 1.0, 0.9091, 1.0, 0.8636, 1.0, 0.5455, 1.0, 0.5909, 1.0, 0.5909, 1.0, 0.5455, 1.0, 0.6818, 1.0, 0.7273, 1.0, 0.7273, 1.0, 0.6818, 1.0, 0.8182, 1.0, 0.8636, 1.0, 0.8636, 1.0, 0.8182, 1.0, 0.5, 1.0, 0.5455, 1.0, 0.5455, 1.0, 0.5, 1.0, 0.9545, 1.0, 1.0, 1.0, 1.0, 1.0, 0.9545, 1.0, 0.6364, 1.0, 0.6818, 1.0, 0.6818, 1.0, 0.6364, 1.0, 0.0, 0.0, 0.0, 0.0, 0.0, 0.0, 0.0, 0.0, 0.0, 0.0, 0.0, 0.0, 0.0, 0.0, 0.0, 0.0, 0.0, 0.0, 0.0, 0.0, 0.0, 0.0, 0.0, 0.0, 0.0, 0.0, 0.0, 0.0, 0.0, 0.0, 0.0, 0.0, 0.0, 0.0, 0.0, 0.0, 0.0, 0.0, 0.0, 0.0, 0.0, 0.0, 0.0, 0.0, 0.0, 0.0, 0.0, 0.0, 0.0, 0.0, 0.0, 0.0, 0.0, 0.0, 0.0, 0.0, 0.0, 0.0, 0.0, 0.0, 0.0, 0.0, 0.0, 0.0, 0.0, 0.0, 0.0, 0.0, 0.0, 0.0, 0.0, 0.0, 0.0, 0.0, 0.0, 0.0, 0.0, 0.0, 0.0, 0.0, 0.0, 0.0, 0.0, 0.0, 0.0, 0.0, 0.0, 0.0, 0.0, 0.0, 0.0, 0.0, 0.0, 0.0, 0.0, 0.0, 0.0, 0.0, 0.0, 0.0, 0.0, 0.0, 0.0, 0.0, 0.0, 0.0, 0.0, 0.0, 0.0, 0.0, 0.0, 0.0, 0.0, 0.0, 0.0, 0.0, 0.0, 0.0, 0.0, 0.0, 0.0, 0.0, 0.0, 0.0, 0.0, 0.0, 0.0, 0.0, 0.0, 0.0, 0.0, 0.0, 0.0, 0.0, 0.0, 0.0, 0.0, 0.0, 0.0, 0.0, 0.0, 0.0, 0.0, 0.0, 0.0, 0.0, 0.0, 0.0, 0.0, 0.0, 0.0, 0.0, 0.0, 0.0, 0.0, 0.0, 0.0, 0.0, 0.0, 0.0, 0.0, 0.0, 0.0, 0.0, 0.0, 0.0, 0.0, 0.0, 0.0, 0.0, 0.0, 0.0, 0.0, 0.0, 0.0, 0.0, 0.0, 0.0, 0.0, 0.0, 0.0, 0.0, 0.0, 0.0, 0.0, 0.0, 0.0, 0.0, 0.0, 0.0, 0.0, 0.0, 0.0, 0.0, 0.0, 0.0, 0.0, 0.0, 0.0, 0.0, 0.0, 0.0, 0.0, 0.0, 0.0, 0.0, 0.0, 0.0, 0.0, 0.0, 0.0, 0.0, 0.0, 0.0, 0.0, 0.0, 0.0, 0.0, 0.0, 0.0, 0.0, 0.0, 0.0, 0.0, 0.0, 0.0, 0.0, 0.0, 0.0, 0.0, 0.0, 0.0, 0.0, 0.0, 0.0, 0.0, 0.0, 0.0, 0.0, 0.0, 0.0, 0.0, 0.0, 0.0, 0.0, 0.0, 0.0, 0.0, 0.0, 0.0, 0.0, 0.0, 0.0, 0.0, 0.0, 0.0, 0.0, 0.0, 0.0, 0.0, 0.0, 0.0, 0.0, 0.0, 0.0, 0.0, 0.0, 0.0, 0.0, 0.0, 0.0, 0.0, 0.0, 0.0, 0.0, 0.0, 0.0, 0.0, 0.0, 0.0, 0.0, 0.0, 0.0, 0.0, 0.0, 0.0, 0.0, 0.0, 0.0, 0.0, 0.0, 0.0, 0.0, 0.0, 0.0, 0.0, 0.0, 0.0, 0.0, 0.0, 0.0, 0.0, 0.0, 0.0, 0.0, 0.0, 0.0, 0.0, 0.0, 0.0, 0.0, 0.0, 0.0, 0.0, 0.0, 0.0, 0.0, 0.0, 0.0, 0.0, 0.0, 0.0, 0.0, 0.0, 0.0, 0.0, 0.0, 0.0, 0.0, 0.0, 0.0, 0.0, 0.0, 0.0, 0.0, 0.0, 0.0, 0.0, 0.0, 0.0, 0.0, 0.0, 0.0, 0.0, 0.0, 0.0, 0.0, 0.0, 0.0, 0.0, 0.0, 0.0, 0.0, 0.0, 0.0, 0.0, 0.0, 0.0, 0.0, 0.0, 0.0, 0.0, 0.0, 0.0, 0.0, 0.0, 0.0, 0.0, 0.0, 0.0, 0.0, 0.0, 0.0, 0.0, 0.0, 0.0, 0.0, 0.0, 0.0, 0.0, 0.0, 0.0, 0.0, 0.0, 0.0, 0.0, 0.0, 0.0, 0.0, 0.0, 0.0, 0.0, 0.0, 0.0, 0.0, 0.0, 0.0, 0.0, 0.0, 0.0, 0.0, 0.0, 0.0, 0.0, 0.0, 0.0, 0.0, 0.0, 0.0, 0.0, 0.0, 0.0, 0.0, 0.0, 0.0, 0.0, 0.0, 0.0, 0.0, 0.0, 0.0, 0.0, 0.0, 0.0, 0.0, 0.0, 0.0, 0.0, 0.0, 0.0, 0.0, 0.0, 0.0, 0.0, 0.0, 0.0, 0.0, 0.0, 0.0, 0.0, 0.0, 0.0, 0.0, 0.0, 0.0, 0.0, 0.0, 0.0, 0.0, 0.0, 0.0, 0.0, 0.0, 0.0, 0.0, 0.0, 0.0, 0.0, 0.0, 0.0, 0.0, 0.0, 0.0, 0.0, 0.0, 0.0, 0.0, 0.0, 0.0, 0.0, 0.0, 0.0, 0.0, 0.0, 0.0, 0.0, 0.0, 0.0, 0.0, 0.0, 0.0, 0.0, 0.0, 0.0, 0.0, 0.0, 0.0, 0.0, 0.0, 0.0, 0.0, 0.0, 0.0, 0.0, 0.0, 0.0, 0.0, 0.0, 0.0, 0.0, 0.0, 0.0, 0.0, 0.0, 0.0, 0.0, 0.0, 0.0, 0.0, 0.0, 0.0, 0.0, 0.0, 0.0, 0.0, 0.0, 0.0, 0.0, 0.0, 0.0, 0.0, 0.0, 0.0, 0.0, 0.0, 0.0, 0.0, 0.0, 0.0, 0.0, 0.0, 0.0, 0.0, 0.0, 0.0, 0.0, 0.0, 0.0, 0.0, 0.0, 0.0, 0.0, 0.0, 0.0, 0.0, 0.0, 0.0, 0.0, 0.0, 0.0, 0.0, 0.0, 0.0, 0.0, 0.0, 0.0, 0.0, 0.0, 0.0, 0.0, 0.0, 0.0, 0.0, 0.0, 0.0, 0.0, 0.0, 0.0, 0.0, 0.0, 0.0, 0.0, 0.0, 0.0, 0.0, 0.0, 0.0, 0.0, 0.0, 0.0, 0.0, 0.0, 0.0, 0.0, 0.0, 0.0, 0.0, 0.0, 0.0, 0.0, 0.0, 0.0, 0.0, 0.0, 0.0, 0.0, 0.0, 0.0, 0.0, 0.0, 0.0, 0.0, 0.0, 0.0, 0.0, 0.0, 0.0, 0.0, 0.0, 0.0, 0.0, 0.0, 0.0, 0.0, 0.0, 0.0])
me_cube_001.use_remesh_fix_poles = True
me_cube_001.use_remesh_preserve_attributes = False
me_cube_001.use_mirror_vertex_groups = False
me_cube_001.update()
me_cube_002 = bpy.data.meshes.new('Cube.002')
me_cube_002.from_pydata([(-0.5733, -3.13, 0.5119), (-0.5733, -3.13, 0.4893), (-0.5733, -3.141, 0.5119), (-0.5733, -3.141, 0.4893), (0.0, -3.024, 0.499), (0.0, -3.024, 0.4764), (0.0, -3.035, 0.499), (0.0, -3.035, 0.4764), (-0.5135, -3.154, 0.5963), (-0.5135, -3.154, 0.5737), (-0.5135, -3.165, 0.5963), (-0.5135, -3.165, 0.5737), (0.0, -3.048, 0.5834), (0.0, -3.048, 0.5608), (0.0, -3.059, 0.5834), (0.0, -3.059, 0.5608), (-0.6134, -3.208, 0.4806), (-0.6134, -3.208, 0.458), (-0.6134, -3.219, 0.4806), (-0.6134, -3.219, 0.458), (0.0, -3.074, 0.4619), (0.0, -3.074, 0.4393), (0.0, -3.085, 0.4619), (0.0, -3.085, 0.4393), (-0.4858, -3.19, 0.5341), (-0.4858, -3.19, 0.5115), (-0.4858, -3.201, 0.5341), (-0.4858, -3.201, 0.5115), (0.0, -3.084, 0.5212), (0.0, -3.084, 0.4986), (0.0, -3.095, 0.5212), (0.0, -3.095, 0.4986), (-0.7132, -3.252, 0.4209), (-0.7179, -3.243, 0.4226), (-0.7016, -3.233, 0.4105), (-0.6969, -3.243, 0.4088)], [], [(0, 1, 3, 2), (2, 3, 7, 6), (6, 7, 5, 4), (4, 5, 1, 0), (2, 6, 4, 0), (7, 3, 1, 5), (8, 9, 11, 10), (10, 11, 15, 14), (14, 15, 13, 12), (12, 13, 9, 8), (10, 14, 12, 8), (15, 11, 9, 13), (19, 18, 32, 35), (18, 19, 23, 22), (22, 23, 21, 20), (20, 21, 17, 16), (18, 22, 20, 16), (23, 19, 17, 21), (24, 25, 27, 26), (26, 27, 31, 30), (30, 31, 29, 28), (28, 29, 25, 24), (26, 30, 28, 24), (31, 27, 25, 29), (33, 34, 35, 32), (16, 17, 34, 33), (17, 19, 35, 34), (18, 16, 33, 32)])
_uv = me_cube_002.uv_layers.new(name='UVMap')
_uv.uv.foreach_set('vector', [0.375, 0.0, 0.625, 0.0, 0.625, 0.25, 0.375, 0.25, 0.375, 0.25, 0.625, 0.25, 0.625, 0.5, 0.375, 0.5, 0.375, 0.5, 0.625, 0.5, 0.625, 0.75, 0.375, 0.75, 0.375, 0.75, 0.625, 0.75, 0.625, 1.0, 0.375, 1.0, 0.125, 0.5, 0.375, 0.5, 0.375, 0.75, 0.125, 0.75, 0.625, 0.5, 0.875, 0.5, 0.875, 0.75, 0.625, 0.75, 0.375, 0.0, 0.625, 0.0, 0.625, 0.25, 0.375, 0.25, 0.375, 0.25, 0.625, 0.25, 0.625, 0.5, 0.375, 0.5, 0.375, 0.5, 0.625, 0.5, 0.625, 0.75, 0.375, 0.75, 0.375, 0.75, 0.625, 0.75, 0.625, 1.0, 0.375, 1.0, 0.125, 0.5, 0.375, 0.5, 0.375, 0.75, 0.125, 0.75, 0.625, 0.5, 0.875, 0.5, 0.875, 0.75, 0.625, 0.75, 0.625, 0.25, 0.375, 0.25, 0.375, 0.25, 0.625, 0.25, 0.375, 0.25, 0.625, 0.25, 0.625, 0.5, 0.375, 0.5, 0.375, 0.5, 0.625, 0.5, 0.625, 0.75, 0.375, 0.75, 0.375, 0.75, 0.625, 0.75, 0.625, 1.0, 0.375, 1.0, 0.125, 0.5, 0.375, 0.5, 0.375, 0.75, 0.125, 0.75, 0.625, 0.5, 0.875, 0.5, 0.875, 0.75, 0.625, 0.75, 0.375, 0.0, 0.625, 0.0, 0.625, 0.25, 0.375, 0.25, 0.375, 0.25, 0.625, 0.25, 0.625, 0.5, 0.375, 0.5, 0.375, 0.5, 0.625, 0.5, 0.625, 0.75, 0.375, 0.75, 0.375, 0.75, 0.625, 0.75, 0.625, 1.0, 0.375, 1.0, 0.125, 0.5, 0.375, 0.5, 0.375, 0.75, 0.125, 0.75, 0.625, 0.5, 0.875, 0.5, 0.875, 0.75, 0.625, 0.75, 0.375, 0.0, 0.625, 0.0, 0.625, 0.25, 0.375, 0.25, 0.375, 1.0, 0.625, 1.0, 0.625, 1.0, 0.375, 1.0, 0.875, 0.75, 0.875, 0.5, 0.875, 0.5, 0.875, 0.75, 0.125, 0.5, 0.125, 0.75, 0.125, 0.75, 0.125, 0.5])
me_cube_002.use_remesh_fix_poles = True
me_cube_002.use_remesh_preserve_attributes = False
me_cube_002.use_mirror_vertex_groups = False
me_cube_002.update()
arm_armature = bpy.data.armatures.new('Armature')  # bones are not reproduced

# ---- objects
ob_light = bpy.data.objects.new('Light', light_light)
ob_camera = bpy.data.objects.new('Camera', cam_camera)
ob_empty = bpy.data.objects.new('Empty', None)
ob_empty_001 = bpy.data.objects.new('Empty.001', None)
ob_cube = bpy.data.objects.new('Cube', me_cube_001)
ob_empty_002 = bpy.data.objects.new('Empty.002', None)
ob_empty_003 = bpy.data.objects.new('Empty.003', None)
ob_armature = bpy.data.objects.new('Armature', arm_armature)
ob_cube_001 = bpy.data.objects.new('Cube.001', me_cube_002)

# ---- transforms, parenting, visibility, modifiers, constraints
ob_light.location = (4.076, 1.005, 5.904)
ob_light.rotation_euler = (0.6503, 0.05522, 1.866)
ob_light.lock_rotations_4d = False
ob_light.empty_display_type = 'ARROWS'
ob_light.color = (0.0, 0.0, 0.0, 0.0)
ob_light.lineart.crease_threshold = 0.0
ob_camera.location = (7.359, -6.926, 4.958)
ob_camera.rotation_euler = (1.109, 0.0, 0.8149)
ob_camera.lock_rotations_4d = False
ob_camera.empty_display_type = 'ARROWS'
ob_camera.color = (0.0, 0.0, 0.0, 0.0)
ob_camera.display_type = 'WIRE'
ob_camera.lineart.crease_threshold = 0.0
ob_empty.location = (0.0, 0.0, -0.2309)
ob_empty.rotation_euler = (1.571, -0.0, 1.571)
ob_empty.empty_display_type = 'IMAGE'
ob_empty.empty_display_size = 5.0
ob_empty.empty_image_depth = 'BACK'
ob_empty.show_empty_image_perspective = False
ob_empty.use_empty_image_alpha = True
ob_empty.empty_image_side = 'FRONT'
ob_empty.color = (1.0, 1.0, 1.0, 0.1376)
ob_empty.lineart.crease_threshold = 0.0
ob_empty_001.location = (0.07263, -2.165, 0.513)
ob_empty_001.rotation_euler = (1.571, -0.0, -0.0)
ob_empty_001.scale = (0.3755, 0.3755, 0.3755)
ob_empty_001.empty_display_type = 'IMAGE'
ob_empty_001.empty_display_size = 5.0
ob_empty_001.empty_image_depth = 'BACK'
ob_empty_001.show_empty_image_perspective = False
ob_empty_001.use_empty_image_alpha = True
ob_empty_001.empty_image_side = 'FRONT'
ob_empty_001.color = (1.0, 1.0, 1.0, 0.4286)
ob_empty_001.lineart.crease_threshold = 0.0
ob_cube.location = (1.966e-17, 1.126, 0.11)
ob_cube.lineart.crease_threshold = 0.0
_m = ob_cube.modifiers.new('Mirror', 'MIRROR')
_m.use_clip = True
_m.use_mirror_vertex_groups = False
_m = ob_cube.modifiers.new('Subdivision', 'SUBSURF')
_m.uv_smooth = 'PRESERVE_CORNERS'
_m.render_levels = 1
ob_empty_002.location = (0.187, 0.1052, 0.0)
ob_empty_002.rotation_euler = (0.0, -0.0, 0.484)
ob_empty_002.empty_display_type = 'IMAGE'
ob_empty_002.empty_display_size = 5.0
ob_empty_002.empty_image_depth = 'BACK'
ob_empty_002.show_empty_image_perspective = False
ob_empty_002.empty_image_side = 'FRONT'
ob_empty_002.lineart.crease_threshold = 0.0
ob_empty_003.location = (-0.1964, 0.06264, 0.381)
ob_empty_003.rotation_euler = (1.571, -0.0, -1.571)
ob_empty_003.scale = (1.14, 1.14, 1.14)
ob_empty_003.empty_display_type = 'IMAGE'
ob_empty_003.empty_display_size = 5.0
ob_empty_003.empty_image_depth = 'BACK'
ob_empty_003.show_empty_image_perspective = False
ob_empty_003.empty_image_side = 'FRONT'
ob_empty_003.lineart.crease_threshold = 0.0
ob_armature.location = (2.37, -0.009838, 0.0)
ob_armature.rotation_euler = (1.599, -1.108, -1.663)
ob_armature.scale = (0.2094, 0.2094, 0.2094)
ob_armature.lineart.crease_threshold = 0.0
ob_cube_001.location = (1.966e-17, 1.126, 0.11)
ob_cube_001.lineart.crease_threshold = 0.0
_m = ob_cube_001.modifiers.new('Subdivision', 'SUBSURF')
_m.uv_smooth = 'PRESERVE_CORNERS'
_m.render_levels = 1
_m = ob_cube_001.modifiers.new('Mirror', 'MIRROR')
_m.use_clip = True
_m.use_mirror_vertex_groups = False

# ---- collection membership
col_collection.objects.link(ob_light)
col_collection.objects.link(ob_camera)
col_collection.objects.link(ob_empty)
col_collection.objects.link(ob_empty_001)
col_collection.objects.link(ob_cube)
col_collection.objects.link(ob_empty_002)
col_collection.objects.link(ob_empty_003)
col_collection.objects.link(ob_armature)
col_wiskers.objects.link(ob_cube_001)

# ---- scene / render settings (as saved in the file)
scene.camera = ob_cube
scene.frame_start = 1; scene.frame_end = 250; scene.frame_set(132)
scene.render.engine = 'BLENDER_EEVEE_NEXT'
scene.cycles.use_denoising = False
scene.cycles.samples = 128
scene.cycles.sampling_pattern = 'TABULATED_SOBOL'
scene.cycles.use_adaptive_sampling = False
scene.cycles.use_light_tree = False
scene.view_settings.view_transform = 'Filmic'
bpy.context.view_layer.update()

# ---- added for rendering (the .blend has no active camera): camera
cam_auto = bpy.data.cameras.new('AutoCamera')
cam_auto.lens = 50.0
cam_auto.sensor_width = 36.0
cam_auto.clip_end = 1000.0
ob_auto_camera = bpy.data.objects.new('AutoCamera', cam_auto)
scene.collection.objects.link(ob_auto_camera)
ob_auto_camera.location = (7.02463, -7.12598, 5.84815)
ob_auto_camera.rotation_euler = (1.09748, -7.21219e-08, 0.694738)
scene.camera = ob_auto_camera
bpy.context.view_layer.update()
